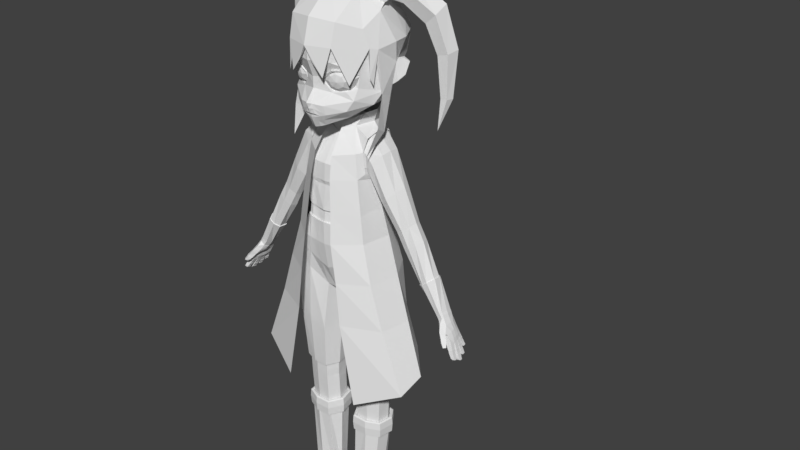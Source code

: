 # Source: model.blend  (saved by Blender 2.78.0; exported with 4.5.12 LTS)
import bpy
from mathutils import Matrix  # noqa: F401  (used for matrix-valued properties, if any)

bpy.ops.wm.read_factory_settings(use_empty=True)
scene = bpy.context.scene
scene.name = 'Scene'

# ---- collections
col_collection_1 = bpy.data.collections.new('Collection 1'); scene.collection.children.link(col_collection_1)
col_collection_20 = bpy.data.collections.new('Collection 20'); scene.collection.children.link(col_collection_20)
col_collection_20.hide_render = True
col_collection_20.hide_viewport = True

# ---- materials (node trees are filled in below, after node groups)
mat_default = bpy.data.materials.new('default')
mat_default.alpha_threshold = 0.0
mat_default.diffuse_color = (1.0, 1.0, 1.0, 1.0)
mat_default.roughness = 0.5
mat_marker1 = bpy.data.materials.new('marker1')
mat_marker1.alpha_threshold = 0.0
mat_marker1.diffuse_color = (0.8, 0.04761, 0.04761, 1.0)
mat_marker1.roughness = 0.5
mat_marker2 = bpy.data.materials.new('marker2')
mat_marker2.alpha_threshold = 0.0
mat_marker2.diffuse_color = (0.006607, 0.00594, 0.04696, 1.0)
mat_marker2.roughness = 0.5

# ---- material node trees
mat_default.use_nodes = True; mat_default.node_tree.nodes.clear()
_N = mat_default.node_tree.nodes; _L = mat_default.node_tree.links
n0 = _N.new('ShaderNodeOutputMaterial'); n0.name = 'Material Output'; n0.location = (300, 300)
n1 = _N.new('ShaderNodeBsdfDiffuse'); n1.name = 'Diffuse BSDF'; n1.location = (10, 300)
_L.new(n1.outputs[0], n0.inputs[0])
n0.is_active_output = True
mat_marker1.use_nodes = True; mat_marker1.node_tree.nodes.clear()
_N = mat_marker1.node_tree.nodes; _L = mat_marker1.node_tree.links
n0 = _N.new('ShaderNodeOutputMaterial'); n0.name = 'Material Output'; n0.location = (300, 300)
n1 = _N.new('ShaderNodeBsdfDiffuse'); n1.name = 'Diffuse BSDF'; n1.location = (10, 300)
_L.new(n1.outputs[0], n0.inputs[0])
n0.is_active_output = True
mat_marker2.use_nodes = True; mat_marker2.node_tree.nodes.clear()
_N = mat_marker2.node_tree.nodes; _L = mat_marker2.node_tree.links
n0 = _N.new('ShaderNodeOutputMaterial'); n0.name = 'Material Output'; n0.location = (300, 300)
n1 = _N.new('ShaderNodeBsdfDiffuse'); n1.name = 'Diffuse BSDF'; n1.location = (10, 300)
_L.new(n1.outputs[0], n0.inputs[0])
n0.is_active_output = True

# ---- world
world_world = bpy.data.worlds.new('World'); scene.world = world_world
world_world.color = (0.05088, 0.05088, 0.05088)
world_world.use_sun_shadow = False
world_world.sun_shadow_jitter_overblur = 0.0
world_world.cycles.sampling_method = 'MANUAL'

# ---- meshes
me_cube_003 = bpy.data.meshes.new('Cube.003')
me_cube_003.from_pydata([(0.02081, -0.09518, 1.014), (0.0, -0.1108, 1.021), (0.09583, -0.02847, 1.058), (0.05937, -0.0624, 1.031), (0.1061, -0.008958, 1.085), (0.1137, 0.01961, 1.142), (0.0, -0.1221, 1.189), (0.0, -0.1161, 1.039), (0.0, -0.1301, 1.068), (0.0, -0.1074, 1.095), (0.0, -0.1074, 1.12), (0.0, -0.1221, 1.158), (0.09125, -0.0488, 1.159), (0.09485, -0.04308, 1.182), (0.08194, -0.06109, 1.099), (0.0802, -0.07336, 1.074), (0.06822, -0.08331, 1.051), (0.0245, -0.1043, 1.029), (0.05119, -0.1049, 1.189), (0.05026, -0.1069, 1.158), (0.0, -0.1074, 1.104), (0.03875, -0.09144, 1.088), (0.02999, -0.1128, 1.063), (0.02234, -0.112, 1.039), (0.0, -0.1046, 1.008), (0.08687, 0.0057, 1.056), (0.09357, 0.02537, 1.085), (0.1032, 0.03859, 1.144), (0.06397, 0.03227, 1.061), (0.07694, 0.03375, 1.066), (0.02939, 0.04658, 1.05), (0.0, 0.05353, 1.049), (0.1069, -0.04177, 1.105), (0.1045, -0.04992, 1.123), (0.0, 0.03022, 1.044), (0.0132, 0.02668, 1.043), (0.02373, 0.01775, 1.041), (0.05236, -0.01141, 0.8072), (0.05656, -0.06827, 0.8072), (0.07575, -0.03232, 0.9091), (0.07166, 0.03178, 0.9116), (0.05236, -0.01331, 0.7787), (0.05656, -0.07259, 0.7787), (0.07597, 0.03602, 0.9791), (0.07658, -0.01937, 0.9818), (0.00627, 0.005824, 0.7787), (0.007807, 0.006629, 0.8072), (0.02023, -0.08073, 0.8072), (0.01651, -0.08486, 0.7776), (0.01353, -0.03079, 0.9831), (0.01182, 0.03368, 0.9885), (0.09708, 0.01647, 0.3617), (0.1076, -0.03811, 0.3616), (0.03924, 0.01076, 0.3617), (0.04668, -0.0496, 0.3616), (0.0, -0.03915, 1.026), (0.01309, -0.06706, 1.017), (0.1085, -0.03616, 0.3259), (0.04717, -0.0489, 0.3259), (0.03162, -0.004787, 1.035), (0.09421, 0.01733, 0.2459), (0.1044, -0.03468, 0.2459), (0.04689, -0.04569, 0.2459), (0.04025, 0.01281, 0.2459), (0.07534, -0.002675, 0.9053), (0.0641, -0.03935, 0.8072), (0.0641, -0.04254, 0.7787), (0.07719, 0.005865, 0.9845), (0.111, -0.007197, 0.3617), (0.0331, -0.02116, 0.3617), (0.02148, -0.02818, 1.029), (0.0, -0.07209, 1.013), (0.1122, -0.00533, 0.3259), (0.03432, -0.0207, 0.3259), (0.03262, -0.01844, 0.2459), (0.109, -0.004634, 0.2459), (0.04328, -0.07619, 0.8072), (0.03518, -0.003868, 0.7787), (0.04257, -0.08025, 0.7787), (0.03189, 0.03328, 0.9902), (0.03518, -0.002115, 0.8072), (0.03262, -0.02258, 0.9897), (0.0784, -0.04911, 0.3616), (0.06593, 0.02044, 0.3617), (0.04042, -0.04529, 1.027), (0.07907, -0.04808, 0.3259), (0.00825, -0.03822, 1.026), (0.06466, 0.02238, 0.2459), (0.07697, -0.04573, 0.2459), (0.03715, 0.003168, 0.9993), (0.0724, -0.03863, 0.9082), (0.113, 0.003269, 0.9482), (0.1119, -0.02268, 0.9451), (0.1105, 0.02875, 0.9443), (0.1934, 0.01648, 0.7788), (0.1647, 0.01531, 0.7584), (0.1854, 0.02336, 0.7603), (0.1128, -0.00543, 0.8322), (0.113, 0.01596, 0.8357), (0.1152, -0.02624, 0.8351), (0.1477, 0.02297, 0.8695), (0.1483, -0.02279, 0.8691), (0.1539, 0.002456, 0.874), (0.1492, -0.007262, 0.7721), (0.1529, 0.01355, 0.7752), (0.153, -0.02139, 0.7749), (0.1878, 0.0005268, 0.8003), (0.1824, 0.01712, 0.7967), (0.1835, -0.01985, 0.7974), (0.1731, -0.02129, 0.7398), (0.1764, 0.01708, 0.7417), (0.1684, -0.005815, 0.7365), (0.2097, -0.00179, 0.7645), (0.203, -0.02222, 0.7602), (0.2045, 0.01584, 0.7608), (0.2388, -0.02716, 0.6837), (0.2469, -0.01007, 0.6889), (0.2152, -0.001825, 0.6688), (0.2163, -0.01963, 0.6694), (0.2459, 0.007862, 0.6882), (0.2258, 0.01943, 0.6754), (0.09306, -0.03568, 0.9253), (0.06355, -0.03979, 0.9466), (0.08991, 0.0352, 0.9264), (0.1738, 0.02458, 0.7776), (0.1796, 0.02397, 0.769), (0.1321, -0.03512, 0.8524), (0.1301, 0.02907, 0.8531), (0.1686, -0.02723, 0.7864), (0.168, 0.02518, 0.7863), (0.1912, 0.02276, 0.7517), (0.1879, -0.02702, 0.75), (0.2267, -0.02719, 0.6761), (0.2371, 0.01857, 0.6826), (0.07327, -0.003395, 0.8997), (0.05635, 0.005865, 0.9931), (0.05574, -0.02129, 0.9865), (0.06719, 0.03278, 0.9112), (0.05513, 0.03655, 0.9852), (0.07652, -0.03644, 0.9449), (0.06115, 0.04567, 0.949), (0.07515, 0.04568, 0.9467), (0.009196, -0.02901, 1.009), (0.009307, 0.02775, 1.017), (0.01993, 0.02165, 1.016), (0.02028, -0.0204, 1.01), (0.02877, -0.0003255, 1.013), (0.0, -0.08426, 0.8072), (0.0, 0.007212, 0.8072), (0.0, -0.08832, 0.7787), (0.0, 0.006038, 0.7787), (0.0, 0.03434, 0.9878), (0.0, -0.03531, 0.9794), (0.0, 0.02877, 1.017), (0.0, -0.02981, 1.009), (0.1278, 0.0349, 1.113), (0.1334, 0.0423, 1.141), (0.1216, 0.04177, 1.113), (0.1279, 0.04757, 1.141), (0.1082, 0.0001714, 1.091), (0.1243, 0.03375, 1.149), (0.1177, 0.02178, 1.1), (0.1186, 0.04234, 1.149), (0.108, 0.03481, 1.098), (0.09905, -0.0298, 1.179), (0.1247, 0.009614, 1.19), (0.1162, 0.01977, 1.144), (0.1117, -0.0309, 1.18), (0.1025, -0.04746, 1.184), (0.1053, 0.04165, 1.149), (0.09737, 0.03077, 1.083), (0.1187, 0.04882, 1.19), (0.07678, 0.04317, 1.072), (0.06789, 0.04383, 1.062), (0.08414, 0.1078, 1.19), (0.03498, 0.0813, 1.072), (0.02843, 0.05959, 1.054), (0.03713, 0.1168, 1.132), (0.03898, 0.1331, 1.19), (0.0, 0.08726, 1.071), (0.0, 0.06724, 1.051), (0.0, 0.1211, 1.131), (0.0, 0.1398, 1.19), (0.05821, -0.1, 1.242), (0.0, -0.1144, 1.247), (0.09158, -0.05483, 1.224), (0.08692, 0.04076, 1.256), (0.105, -0.01573, 1.256), (0.06251, -0.03205, 1.296), (0.0, -0.04366, 1.309), (0.04728, 0.04869, 1.291), (0.0, 0.05317, 1.304), (0.0, 0.1209, 1.246), (0.04218, 0.1125, 1.239), (0.08108, 0.08795, 1.227), (0.08078, 0.03038, 1.27), (0.1006, 0.001987, 1.267), (0.09058, -0.01337, 1.291), (0.06647, 0.03021, 1.29), (0.08753, 0.03585, 1.278), (0.108, 0.00609, 1.274), (0.09913, -0.009265, 1.298), (0.07315, 0.03389, 1.297), (0.08771, 0.03258, 1.28), (0.1045, 0.007948, 1.276), (0.09838, -0.005204, 1.296), (0.07684, 0.03172, 1.295), (0.1275, 0.03413, 1.335), (0.1118, 0.06628, 1.313), (0.1405, 0.007468, 1.306), (0.1343, 0.02015, 1.268), (0.07873, 0.004964, 1.313), (0.07088, 0.001515, 1.304), (0.0, 0.004754, 1.313), (0.0555, 0.007115, 1.303), (0.07978, 0.005699, 1.31), (0.1132, 0.06336, 1.277), (0.2003, 0.0757, 1.267), (0.175, 0.09701, 1.253), (0.1958, 0.0456, 1.249), (0.1701, 0.04633, 1.227), (0.1572, 0.08523, 1.232), (0.2158, 0.08345, 1.067), (0.2021, 0.092, 1.067), (0.2109, 0.06846, 1.067), (0.1955, 0.06694, 1.067), (0.1905, 0.08496, 1.067), (0.1892, 0.0671, 0.9935), (0.1805, 0.09389, 1.162), (0.1991, 0.1055, 1.169), (0.2224, 0.08915, 1.173), (0.2155, 0.06285, 1.167), (0.1902, 0.06142, 1.16), (0.1042, -0.06544, 0.9516), (0.1161, -0.02589, 1.084), (0.1184, -0.04344, 1.013), (0.1119, 0.005574, 1.073), (0.1116, -0.01391, 0.9974), (0.09554, 0.02259, 1.043), (0.09111, 0.0263, 1.041), (0.07795, 0.03282, 1.037), (0.07261, 0.03485, 1.034), (0.04978, 0.04175, 1.03), (0.04281, 0.04449, 1.029), (0.02042, 0.04761, 1.027), (0.01424, 0.04938, 1.026), (0.05667, -0.1124, 1.191), (0.0, -0.1299, 1.191), (0.08309, -0.08888, 1.112), (0.04093, -0.1222, 1.128), (0.01812, -0.126, 1.157), (0.08244, 0.09493, 1.14), (0.04061, 0.006177, 0.05), (0.08717, 0.005814, 0.04977), (0.09349, -0.04401, 0.05175), (0.03551, -0.04859, 0.05209), (0.09653, 0.02221, 0.2459), (0.1089, -0.03718, 0.2459), (0.04453, -0.05026, 0.2459), (0.03606, 0.01601, 0.2459), (0.09661, -0.01774, 0.04978), (0.03165, -0.02294, 0.05), (0.02735, -0.01917, 0.2459), (0.1139, -0.002739, 0.2459), (0.06196, 0.01152, 0.04989), (0.06706, -0.05307, 0.05502), (0.06371, 0.02786, 0.2459), (0.07877, -0.05103, 0.2459), (0.04152, 0.004672, 0.001457), (0.08578, 0.004711, 0.001457), (0.08874, -0.0362, 0.001457), (0.04851, -0.0475, 0.001457), (0.09424, -0.01781, 0.001457), (0.03422, -0.02401, 0.001457), (0.06153, 0.009386, 0.001457), (0.06656, -0.03902, 0.001457), (0.07508, -0.1277, 0.02347), (0.05514, -0.1289, 0.02389), (0.06582, -0.1314, 0.02503), (0.07795, -0.1268, 0.001457), (0.05058, -0.1281, 0.001457), (0.06538, -0.1317, 0.001457), (0.08862, -0.09298, 0.001457), (0.06462, -0.09299, 0.001457), (0.03856, -0.09236, 0.001457), (0.04385, -0.09411, 0.03458), (0.06481, -0.09578, 0.038), (0.08371, -0.09456, 0.03447), (0.0615, 0.01153, 0.01049), (0.04033, 0.005921, 0.01049), (0.03171, -0.02385, 0.01049), (0.04178, -0.04568, 0.01049), (0.0931, -0.04166, 0.01049), (0.09658, -0.01746, 0.01049), (0.08691, 0.006061, 0.01049), (0.04927, -0.1293, 0.01049), (0.07946, -0.1279, 0.01049), (0.06557, -0.1337, 0.01049), (0.09062, -0.09359, 0.01049), (0.03645, -0.0928, 0.01049), (0.06415, -0.02097, 0.001457), (0.06724, -0.04584, 0.001457), (0.08845, -0.04452, 0.001457), (0.04662, -0.04072, 0.001457), (0.06728, -0.0428, 0.01049), (0.03059, -0.0188, 0.2551), (0.04562, -0.04793, 0.2551), (0.111, -0.004263, 0.2551), (0.09547, 0.01887, 0.2551), (0.06434, 0.02419, 0.2551), (0.03863, 0.01411, 0.2551), (0.07731, -0.04797, 0.2551), (0.1062, -0.03632, 0.2551), (0.04404, -0.05098, 0.2563), (0.02654, -0.01932, 0.2563), (0.03541, 0.01653, 0.2563), (0.06358, 0.0286, 0.2563), (0.09701, 0.02284, 0.2563), (0.1147, -0.002574, 0.2563), (0.1096, -0.03766, 0.2563), (0.07892, -0.05177, 0.2563), (0.04171, -0.05445, 0.2546), (0.04088, -0.05567, 0.2371), (0.07991, -0.05654, 0.2371), (0.07965, -0.0553, 0.2546), (0.06296, 0.03213, 0.2546), (0.06274, 0.03337, 0.2371), (0.03123, 0.01987, 0.2371), (0.03232, 0.019, 0.2546), (0.09933, 0.02587, 0.2546), (0.1002, 0.02693, 0.2371), (0.0213, -0.02024, 0.2371), (0.1199, -0.001503, 0.2371), (0.1143, -0.04076, 0.2371), (0.02267, -0.02, 0.2546), (0.1186, -0.001783, 0.2546), (0.1131, -0.03995, 0.2546), (0.04193, -0.05412, 0.2164), (0.04331, -0.05207, 0.2167), (0.07915, -0.05287, 0.2167), (0.07958, -0.05496, 0.2164), (0.02533, -0.01953, 0.2167), (0.1159, -0.002327, 0.2167), (0.09774, 0.02379, 0.2167), (0.06338, 0.0297, 0.2167), (0.03445, 0.0173, 0.2167), (0.1107, -0.03837, 0.2167), (0.06302, 0.0318, 0.2164), (0.03261, 0.01877, 0.2164), (0.02303, -0.01993, 0.2164), (0.1182, -0.001857, 0.2164), (0.09912, 0.02558, 0.2164), (0.1127, -0.03973, 0.2164), (0.0, 0.01038, 0.7787), (0.03746, -0.0005198, 0.7787), (0.04357, -0.08368, 0.7787), (0.05898, -0.07493, 0.7787), (0.05535, -0.01088, 0.7787), (0.08481, 0.02252, 0.7248), (0.06739, -0.04194, 0.7787), (0.0, 0.05181, 0.7275), (0.04958, -0.08454, 0.7248), (0.08569, -0.0746, 0.7248), (0.1008, 0.03368, 0.6893), (0.1123, 0.0308, 0.6404), (0.09355, -0.02126, 0.7248), (0.0, -0.09173, 0.7787), (0.0, -0.09159, 0.7248), (0.003203, 0.03025, 0.6103), (0.0, 0.02913, 0.6103), (0.06854, -0.07016, 0.6348), (0.1135, -0.05948, 0.669), (0.0, -0.01548, 0.5987), (0.0, -0.05343, 0.5966), (0.1211, -0.01548, 0.669), (0.1, -0.06949, 0.6969), (0.0, -0.08132, 0.6607), (0.01629, -0.08948, 0.7776), (0.04638, 0.03065, 0.7422), (0.01998, -0.08947, 0.7248), (0.06249, 0.03674, 0.6133), (0.02355, -0.05677, 0.6005), (0.02121, -0.07999, 0.6669), (0.006394, -0.01548, 0.6005), (0.0, 0.05745, 0.6627), (0.0808, -0.05364, 0.3616), (0.114, -0.04113, 0.3616), (0.1178, -0.006021, 0.3617), (0.102, 0.02087, 0.3617), (0.06664, 0.02537, 0.3617), (0.03632, 0.01438, 0.3617), (0.02935, -0.02188, 0.3617), (0.04478, -0.05419, 0.3616), (0.02663, 0.02712, 0.483), (0.03722, -0.06242, 0.4766), (0.106, 0.0313, 0.519), (0.1199, -0.0522, 0.5128), (0.07969, -0.06362, 0.4943), (0.1228, -0.006774, 0.5162), (0.06429, 0.03713, 0.5017), (0.0208, -0.0195, 0.4797), (0.1083, -0.0183, 0.6969), (0.05653, -0.07706, 0.6798), (0.05187, 0.04911, 0.63), (0.06713, 0.04813, 0.7078), (0.08302, 0.05233, 0.6847), (0.08809, 0.04461, 0.6527), (0.04388, 0.05484, 0.7089), (0.01047, 0.05657, 0.7062), (0.01311, 0.0441, 0.627), (0.01048, 0.05858, 0.6655), (0.0442, 0.06333, 0.6732), (0.0, 0.05369, 0.7059), (0.0, 0.04162, 0.627), (0.0, 0.01082, 0.8073), (0.0, 0.0314, 0.8465), (0.0, -0.08355, 0.8512), (0.0, -0.0898, 0.8073), (0.009359, 0.009129, 0.8073), (0.04404, -0.07965, 0.8072), (0.05875, -0.07072, 0.8072), (0.04137, 0.04938, 0.9094), (0.06922, 0.03614, 0.9111), (0.06434, 0.02932, 0.8746), (0.061, 0.01544, 0.8465), (0.07257, -0.02151, 0.8463), (0.04321, -0.07553, 0.8439), (0.06653, -0.06568, 0.8438), (0.01035, 0.0306, 0.8465), (0.06763, -0.03976, 0.8073), (0.05432, -0.008511, 0.8073), (0.0, -0.08415, 0.8755), (0.0, 0.04165, 0.8746), (0.01345, -0.03414, 0.9827), (0.0, -0.03741, 0.9791), (0.05699, 0.006351, 0.9961), (0.05518, -0.02196, 0.9898), (0.03124, 0.03937, 0.9915), (0.05508, 0.0383, 0.9879), (0.06093, 0.04923, 0.949), (0.01804, -0.05211, 0.9547), (0.0, 0.04938, 0.9497), (0.0, 0.04056, 0.9889), (0.03523, 0.0006439, 0.8073), (0.01999, -0.08539, 0.8072), (0.0, 0.04782, 0.9094), (0.01154, 0.04874, 0.9094), (0.02106, -0.08231, 0.8507), (0.03837, 0.02536, 0.8465), (0.0, -0.05375, 0.9547), (0.03324, -0.02604, 0.9896), (0.01214, 0.03982, 0.9896), (0.01133, 0.05077, 0.9495), (0.01077, 0.0412, 0.8746), (0.0761, -0.001686, 0.8976), (0.03872, 0.005662, 1.002), (0.07793, -0.01098, 0.8746), (0.03647, 0.05355, 0.9482), (0.0388, -0.04703, 0.9549), (0.04077, 0.03825, 0.8746), (0.06287, -0.04159, 0.9485), (0.02052, -0.07995, 0.865), (0.01929, -0.08169, 0.8755), (0.0204, -0.07944, 0.9156), (0.0, -0.08157, 0.9162), (0.04321, -0.07536, 0.8752), (0.07022, -0.06088, 0.8779), (0.06922, -0.05393, 0.9138), (0.07286, -0.05814, 0.8743), (0.07392, -0.04028, 0.907), (0.04099, -0.07494, 0.8645), (0.04322, -0.07306, 0.9149), (0.0, -0.0813, 0.8663), (0.3175, -0.03956, 0.531), (0.317, -0.03907, 0.5336), (0.3239, -0.03771, 0.538), (0.325, -0.0381, 0.5358), (0.3283, -0.03893, 0.5302), (0.3218, -0.03911, 0.528), (0.3218, -0.03359, 0.5261), (0.3283, -0.0324, 0.528), (0.3175, -0.03109, 0.5283), (0.325, -0.02958, 0.5331), (0.3239, -0.02871, 0.5351), (0.317, -0.03006, 0.5308), (0.3101, -0.03685, 0.544), (0.3184, -0.03521, 0.5492), (0.3184, -0.02515, 0.546), (0.3101, -0.02677, 0.5408), (0.3194, -0.0356, 0.5465), (0.3228, -0.02847, 0.5366), (0.3152, -0.02991, 0.5319), (0.3107, -0.0373, 0.5411), (0.3169, -0.03426, 0.5512), (0.3002, -0.03323, 0.5566), (0.3012, -0.02254, 0.5518), (0.3078, -0.03603, 0.5455), (0.3171, -0.02466, 0.5481), (0.3123, -0.02041, 0.5588), (0.3112, -0.03112, 0.5634), (0.3079, -0.02642, 0.5423), (0.3228, -0.03707, 0.5394), (0.3194, -0.02624, 0.5436), (0.3107, -0.02792, 0.5381), (0.3151, -0.03856, 0.5346), (0.3256, -0.02165, 0.5311), (0.3168, -0.02336, 0.5255), (0.3247, -0.01138, 0.5293), (0.316, -0.01311, 0.5237), (0.3221, -0.01079, 0.5337), (0.3132, -0.01251, 0.5282), (0.3225, -0.02204, 0.5207), (0.3141, -0.02294, 0.5299), (0.323, -0.02119, 0.5355), (0.319, -0.009806, 0.54), (0.3093, -0.01168, 0.534), (0.3104, -0.02255, 0.5357), (0.32, -0.02066, 0.5417), (0.3162, -0.02314, 0.5287), (0.3297, -0.01428, 0.521), (0.3062, -0.01096, 0.539), (0.3072, -0.02211, 0.5408), (0.3086, -0.0109, 0.5371), (0.3164, -0.008967, 0.5454), (0.3174, -0.0201, 0.5473), (0.3243, -0.02155, 0.5338), (0.3179, -0.009107, 0.543), (0.3008, -0.02058, 0.5515), (0.3122, -0.01834, 0.5586), (0.3102, -0.007298, 0.5588), (0.3097, -0.02253, 0.539), (0.2988, -0.009482, 0.5516), (0.319, -0.0207, 0.5448), (0.3234, -0.01076, 0.5319), (0.3153, -0.01231, 0.5268), (0.3219, -0.01532, 0.5196), (0.3303, -0.02134, 0.5222), (0.3202, -0.004988, 0.5341), (0.3122, -0.006547, 0.5289), (0.3187, 0.004515, 0.5337), (0.3107, 0.002932, 0.5286), (0.3164, 0.004386, 0.5378), (0.3082, 0.002806, 0.5327), (0.3173, -0.004492, 0.5242), (0.3098, -0.006856, 0.533), (0.318, -0.005236, 0.5382), (0.3134, 0.004614, 0.5444), (0.3044, 0.002871, 0.5388), (0.3063, -0.007117, 0.5388), (0.3152, -0.005357, 0.5444), (0.3117, -0.006761, 0.5318), (0.3233, 0.003371, 0.5261), (0.3017, 0.002642, 0.5436), (0.3036, -0.007615, 0.5436), (0.3038, 0.00314, 0.5418), (0.3113, 0.004494, 0.5495), (0.3132, -0.005731, 0.5495), (0.3192, -0.005299, 0.5365), (0.3125, 0.004823, 0.5472), (0.2988, -0.008264, 0.552), (0.3096, -0.006117, 0.5588), (0.3068, 0.002963, 0.5613), (0.3058, -0.007593, 0.5417), (0.2959, 0.0008765, 0.5544), (0.3145, -0.005872, 0.5472), (0.3175, 0.004723, 0.5362), (0.3101, 0.003284, 0.5315), (0.3164, 0.001537, 0.524), (0.3244, -0.003726, 0.5263), (0.3117, 0.00786, 0.5444), (0.3036, 0.006249, 0.5391), (0.3097, 0.01717, 0.5449), (0.3016, 0.01561, 0.5396), (0.3082, 0.01691, 0.548), (0.2996, 0.01528, 0.5429), (0.3083, 0.009138, 0.5347), (0.3017, 0.005747, 0.5424), (0.3103, 0.007501, 0.5477), (0.3066, 0.01601, 0.552), (0.2979, 0.01429, 0.5465), (0.3001, 0.005127, 0.546), (0.309, 0.006911, 0.5515), (0.3034, 0.006009, 0.5414), (0.3141, 0.01774, 0.5376), (0.2958, 0.01361, 0.5508), (0.2984, 0.004329, 0.55), (0.2975, 0.01429, 0.5493), (0.305, 0.01541, 0.5566), (0.3077, 0.00619, 0.5557), (0.3112, 0.007486, 0.5463), (0.3061, 0.01597, 0.5546), (0.2954, 0.00222, 0.5554), (0.3061, 0.004372, 0.5622), (0.3016, 0.01284, 0.5661), (0.3001, 0.004695, 0.5484), (0.2911, 0.01077, 0.5594), (0.3087, 0.006387, 0.5538), (0.309, 0.01734, 0.5468), (0.3012, 0.01579, 0.5419), (0.307, 0.01558, 0.5349), (0.3155, 0.0105, 0.5374), (0.296, -0.04724, 0.5628), (0.2948, -0.04667, 0.5657), (0.2999, -0.05169, 0.5727), (0.3014, -0.05256, 0.5702), (0.3081, -0.05565, 0.5608), (0.3041, -0.05096, 0.5575), (0.3082, -0.04657, 0.5576), (0.3131, -0.0503, 0.561), (0.3032, -0.03959, 0.5631), (0.3087, -0.0449, 0.5705), (0.3076, -0.04345, 0.5729), (0.3025, -0.03849, 0.566), (0.291, -0.001035, 0.5593), (0.2905, 0.0004051, 0.5599), (0.2984, 0.013, 0.5713), (0.2869, 0.01072, 0.5641), (0.3049, 0.001724, 0.5681), (0.3043, 0.003144, 0.5685), (0.2948, -0.02146, 0.5612), (0.2945, -0.01971, 0.5609), (0.3062, -0.04261, 0.5744), (0.3007, -0.03719, 0.5669), (0.2933, -0.0104, 0.5594), (0.2929, -0.008995, 0.5592), (0.2772, -0.02924, 0.5887), (0.2821, -0.03412, 0.5997), (0.3072, -0.00767, 0.568), (0.3069, -0.00621, 0.5679), (0.2969, -0.03215, 0.5649), (0.3065, -0.0303, 0.571), (0.2941, -0.03185, 0.5732), (0.3026, -0.03088, 0.5791), (0.3081, -0.01723, 0.5692), (0.2995, -0.03566, 0.5838), (0.2937, -0.03346, 0.5727), (0.2988, -0.05036, 0.5741), (0.2896, -0.04468, 0.5881), (0.2933, -0.04495, 0.5666), (0.2859, -0.03881, 0.5766), (0.2913, 0.01298, 0.5829), (0.2803, 0.01081, 0.576), (0.2831, -0.02286, 0.5781), (0.2799, -0.02606, 0.5823), (0.2871, -0.01043, 0.573), (0.2976, 0.002278, 0.5828), (0.3003, -0.007388, 0.5831), (0.2844, -0.001157, 0.5727), (0.2898, -0.02069, 0.5722), (0.3023, -0.01799, 0.5818), (0.308, -0.01878, 0.5695), (0.2762, -0.01371, 0.5831), (0.273, -0.01635, 0.5884), (0.2709, -0.01914, 0.595), (0.2797, -0.02414, 0.6087), (0.2857, 0.01206, 0.5952), (0.2737, 0.01042, 0.587), (0.2913, 0.001593, 0.596), (0.2925, -0.00776, 0.5976), (0.2924, -0.02481, 0.597), (0.2761, -0.00204, 0.5841), (0.2832, -0.02128, 0.6103), (0.2703, 0.007428, 0.5977), (0.2667, -0.008856, 0.5975), (0.2707, -0.02319, 0.6012), (0.268, -0.000645, 0.5971), (0.2832, 0.008865, 0.6054), (0.2856, -0.006465, 0.6087), (0.2762, -0.02375, 0.6138), (0.2803, -0.02084, 0.6161), (0.2629, -0.008943, 0.6017), (0.2671, -0.02283, 0.6065), (0.2643, -0.0001093, 0.6017), (0.2666, 0.008271, 0.6022), (0.2801, 0.009434, 0.6122), (0.2823, -0.005899, 0.6158), (0.2721, -0.02344, 0.6187), (0.2769, -0.0204, 0.6215), (0.2592, -0.008544, 0.607), (0.2633, -0.02248, 0.6116), (0.2605, 0.0003292, 0.607), (0.2627, 0.008672, 0.6075), (0.2767, 0.009879, 0.6178), (0.2788, -0.005456, 0.6213), (0.2247, 0.02149, 0.6749), (0.2486, -0.01063, 0.6901), (0.2377, 0.02118, 0.6831), (0.2129, -0.001041, 0.6677), (0.2474, 0.008333, 0.6893), (0.2261, -0.02903, 0.6758), (0.24, -0.02831, 0.6847), (0.2145, -0.02078, 0.6685), (0.08486, -0.05851, 1.126), (0.04604, -0.1001, 1.141), (0.02377, -0.09956, 1.122), (0.02396, -0.09807, 1.108), (0.06763, -0.07865, 1.09), (0.07841, -0.06296, 1.101), (0.04014, -0.08966, 1.091), (0.04613, -0.09763, 1.137), (0.02505, -0.09714, 1.121), (0.06589, -0.07891, 1.093), (0.07475, -0.05937, 1.103), (0.04158, -0.08187, 1.095), (0.08081, -0.05561, 1.124), (0.04623, -0.08952, 1.134), (0.02862, -0.08909, 1.121), (0.028, -0.0899, 1.109), (0.06409, -0.07479, 1.097), (0.07789, -0.07976, 1.142), (0.07276, -0.07587, 1.135), (0.0752, -0.08079, 1.138), (0.02568, -0.1032, 1.123), (0.04817, -0.1038, 1.141), (0.0798, -0.08225, 1.142), (0.02896, -0.1008, 1.122), (0.0482, -0.1015, 1.137), (0.0771, -0.0833, 1.138), (0.006911, -0.1206, 1.065), (0.0, -0.1272, 1.062), (0.0, -0.1202, 1.044), (0.0, -0.1152, 1.033), (0.01118, -0.1179, 1.043), (0.011, -0.1138, 1.035), (0.02558, -0.1127, 1.048), (0.0, -0.1246, 1.055), (0.009667, -0.1194, 1.054), (0.01281, -0.1081, 1.025), (0.01161, -0.1016, 1.011), (0.03369, -0.1073, 1.042), (0.2934, 0.01219, 0.5551), (0.2969, 0.003275, 0.5527), (0.2988, 0.001759, 0.549), (0.3012, -0.00794, 0.5478), (0.3025, -0.01022, 0.5453), (0.304, -0.02134, 0.5462), (0.304, -0.03463, 0.551), (0.3045, -0.02448, 0.5471), (0.2896, -0.04188, 0.5716), (0.2972, -0.03532, 0.5698), (0.04673, -0.04925, 0.3438), (0.03978, 0.01105, 0.3438), (0.09819, 0.01702, 0.3438), (0.1083, -0.03713, 0.3438), (0.1119, -0.006263, 0.3438), (0.03343, -0.02093, 0.3438), (0.06667, 0.0211, 0.3438), (0.07878, -0.0486, 0.3438), (0.09821, 0.01752, 0.3089), (0.04681, -0.04821, 0.3089), (0.1081, -0.03585, 0.3089), (0.04031, 0.01165, 0.3089), (0.112, -0.005182, 0.3089), (0.03351, -0.02022, 0.3089), (0.07869, -0.04758, 0.3089), (0.06683, 0.0219, 0.3089), (0.08702, -0.09805, 0.001457), (0.04036, -0.09772, 0.001457), (0.06473, -0.09879, 0.001457), (0.08895, -0.09874, 0.01049), (0.03837, -0.09827, 0.01049), (0.06496, -0.1011, 0.03606), (0.08242, -0.09953, 0.03282), (0.04555, -0.09933, 0.03298)], [(266, 87), (256, 60)], [(24, 71, 728), (12, 13, 18, 19), (11, 19, 18, 6), (0, 17, 727, 728), (15, 21, 22, 16), (15, 14, 696), (12, 709, 692), (3, 16, 17, 0), (2, 15, 16, 3), (4, 14, 15, 2), (5, 12, 692, 14, 4), (7, 23, 722, 720), (21, 9, 718, 22), (20, 695, 694, 10), (19, 11, 10, 694, 693), (1, 24, 728, 727), (7, 721, 723, 23), (162, 160, 156, 158), (4, 2, 25, 26), (26, 25, 28, 29), (18, 246, 249), (18, 249, 250, 6), (165, 167, 166), (172, 170, 238, 239), (5, 27, 169, 166), (167, 168, 33, 32), (27, 26, 170, 169), (250, 247, 6), (29, 28, 241, 240), (164, 167, 32), (13, 164, 32, 33), (173, 28, 242), (31, 30, 35, 34), (30, 28, 36, 35), (90, 39, 139, 122), (65, 38, 42, 66), (47, 147, 149, 48), (80, 37, 41, 77), (152, 49, 142, 154), (79, 50, 143, 144), (148, 46, 45, 150), (76, 47, 48, 78), (745, 741, 73), (747, 740, 58, 85), (72, 748, 742), (744, 743, 57, 72), (143, 153, 34, 35), (144, 143, 35, 36), (753, 751, 63, 74), (752, 750, 61, 75), (755, 748, 60, 87), (754, 749, 62, 88), (748, 752, 75, 60), (749, 753, 74, 62), (145, 146, 59, 70), (742, 744, 72), (740, 745, 73, 58), (154, 142, 86, 55), (49, 81, 145, 142), (89, 79, 144, 146), (37, 65, 66, 41), (750, 754, 88, 61), (751, 755, 87, 63), (142, 145, 70, 86), (146, 144, 36, 59), (742, 748, 755, 746), (743, 747, 85, 57), (38, 76, 78, 42), (46, 80, 77, 45), (68, 51, 388, 387), (82, 52, 386, 385), (42, 78, 355, 356), (53, 69, 391, 390), (52, 68, 387, 386), (51, 83, 389, 388), (66, 42, 356, 359), (54, 82, 385, 392), (48, 149, 366, 377), (69, 54, 392, 391), (78, 48, 377, 355), (83, 53, 390, 389), (77, 41, 357, 354), (41, 66, 359, 357), (134, 90, 469, 454), (37, 80, 443, 430), (79, 89, 455, 437), (50, 79, 437, 451), (147, 47, 444, 417), (89, 81, 450, 455), (80, 46, 418, 443), (135, 138, 438, 435), (76, 38, 420, 419), (38, 65, 429, 420), (138, 140, 439, 438), (47, 76, 419, 444), (46, 148, 414, 418), (137, 134, 454, 422), (140, 137, 422, 439), (151, 50, 451, 442), (139, 121, 92, 44), (43, 67, 91, 93), (40, 141, 123), (104, 129, 95), (107, 94, 129), (108, 128, 131, 113), (104, 95, 103), (93, 91, 102, 100), (91, 92, 101, 102), (121, 39, 99, 126), (39, 64, 97, 99), (64, 40, 98, 97), (123, 93, 100, 127), (100, 102, 106, 107), (102, 101, 108, 106), (126, 99, 105, 128), (99, 97, 103, 105), (97, 98, 104, 103), (127, 100, 107, 129), (95, 96, 130), (124, 94, 125), (95, 129, 124), (130, 110, 95), (130, 94, 114), (96, 94, 130), (117, 120, 684, 687), (133, 119, 688, 686), (115, 132, 689, 690), (118, 117, 687, 691), (132, 118, 691, 689), (119, 116, 685, 688), (111, 110, 120, 117), (114, 112, 116, 119), (131, 109, 118, 132), (130, 114, 119, 133), (109, 111, 117, 118), (112, 113, 115, 116), (110, 130, 133, 120), (113, 131, 132, 115), (120, 133, 686, 684), (116, 115, 690, 685), (103, 111, 109, 105), (98, 127, 129, 104), (101, 126, 128, 108), (40, 123, 127, 98), (92, 121, 126, 101), (129, 94, 124), (124, 125, 95), (136, 135, 435, 436), (81, 49, 433, 450), (49, 152, 434, 433), (122, 139, 44, 136), (136, 44, 67, 135), (135, 67, 43, 138), (140, 141, 40, 137), (137, 40, 64, 134), (134, 64, 39, 90), (141, 43, 93, 123), (121, 139, 39), (138, 43, 141, 140), (122, 136, 436, 460), (65, 37, 430, 429), (90, 122, 460, 469), (81, 89, 146, 145), (50, 151, 153, 143), (56, 86, 70, 84), (0, 56, 84, 3), (86, 56, 71, 55), (25, 59, 36, 28), (3, 84, 25, 2), (70, 59, 25, 84), (62, 74, 305, 306), (74, 63, 310, 305), (320, 313, 321, 324), (318, 319, 336, 335), (259, 262, 341, 345), (314, 315, 328, 334), (331, 327, 348, 349), (309, 308, 317, 316), (156, 155, 157, 158), (160, 161, 155, 156), (163, 162, 158, 157), (161, 163, 157, 155), (4, 26, 159), (5, 4, 159), (159, 26, 163, 161), (26, 27, 162, 163), (5, 159, 161, 160), (27, 5, 160, 162), (30, 31, 245, 244), (5, 164, 13, 12), (165, 166, 169, 171), (168, 246, 248), (13, 168, 248), (18, 13, 248), (172, 173, 176, 175), (178, 177, 181, 182), (177, 175, 179, 181), (175, 176, 180, 179), (185, 187, 188, 183), (171, 186, 187, 165), (171, 174, 194, 186), (187, 186, 195, 196), (213, 214, 190, 191), (192, 191, 190, 193), (193, 190, 186, 194), (178, 193, 194, 174), (182, 192, 193, 178), (183, 188, 189, 184), (165, 187, 185, 168, 167), (197, 196, 200, 201), (188, 187, 196, 197), (214, 188, 197, 212), (186, 190, 198, 195), (211, 201, 205, 215), (212, 197, 201, 211), (195, 198, 202, 199), (196, 195, 199, 200), (215, 205, 209, 207), (199, 202, 206, 203), (200, 199, 203, 204), (201, 200, 204, 205), (204, 203, 216, 210), (206, 215, 207, 208), (205, 204, 210, 209), (203, 206, 208, 216), (190, 214, 212, 198), (189, 188, 214, 213), (202, 211, 215, 206), (198, 212, 211, 202), (210, 216, 221, 220), (216, 208, 218, 221), (208, 207, 217, 218), (209, 210, 220, 219), (207, 209, 219, 217), (230, 231, 224, 222), (228, 229, 223, 226), (232, 228, 226, 225), (229, 230, 222, 223), (231, 232, 225, 224), (225, 226, 227), (223, 222, 227), (224, 225, 227), (222, 224, 227), (226, 223, 227), (219, 220, 232, 231), (218, 217, 230, 229), (220, 221, 228, 232), (221, 218, 229, 228), (217, 219, 231, 230), (235, 233, 237), (5, 166, 236), (166, 167, 234, 236), (164, 5, 236, 234), (234, 235, 237, 236), (167, 164, 234), (26, 29, 239, 238), (170, 26, 238), (29, 172, 239), (173, 172, 240, 241), (28, 173, 241), (172, 29, 240), (28, 30, 243, 242), (30, 176, 243), (176, 173, 242, 243), (176, 30, 244), (31, 180, 245), (180, 176, 244, 245), (246, 168, 185, 183), (247, 246, 183, 184), (246, 18, 248), (168, 13, 33), (247, 250, 249, 246), (172, 175, 177, 251), (170, 172, 251, 169), (169, 251, 174, 171), (177, 178, 174, 251), (267, 258, 255, 265), (266, 256, 253, 264), (263, 257, 254, 260), (262, 259, 252, 261), (289, 288, 274, 268), (290, 289, 268, 273), (258, 262, 261, 255), (256, 263, 260, 253), (291, 290, 273, 303), (293, 292, 270, 272), (259, 266, 264, 252), (257, 267, 265, 254), (760, 757, 280, 295), (288, 294, 269, 274), (758, 756, 279, 281), (294, 293, 272, 269), (296, 297, 281, 279), (297, 295, 280, 281), (762, 761, 278, 276), (757, 758, 281, 280), (285, 299, 760, 763), (761, 763, 277, 278), (265, 255, 285, 286), (292, 254, 287, 298), (271, 301, 283, 284), (254, 265, 286, 287), (301, 302, 282, 283), (291, 271, 284, 299), (255, 291, 299, 285), (756, 759, 296, 279), (278, 277, 295, 297), (276, 278, 297, 296), (253, 260, 293, 294), (264, 253, 294, 288), (286, 285, 763, 761), (260, 254, 292, 293), (255, 261, 290, 291), (261, 252, 289, 290), (252, 264, 288, 289), (275, 300, 272, 270), (272, 300, 274, 269), (303, 273, 300, 275), (274, 300, 273, 268), (302, 301, 304, 292), (301, 271, 291, 304), (270, 292, 304, 275), (275, 304, 291, 303), (302, 292, 298, 282), (307, 312, 319, 318), (306, 305, 314, 313), (311, 306, 313, 320), (310, 309, 316, 315), (305, 310, 315, 314), (308, 307, 318, 317), (312, 311, 320, 319), (88, 62, 306, 311), (316, 317, 329, 325), (75, 61, 312, 307), (60, 75, 307, 308), (319, 320, 324, 336), (63, 87, 309, 310), (87, 60, 308, 309), (333, 323, 340, 352), (61, 88, 311, 312), (327, 331, 334, 328), (323, 333, 336, 324), (322, 323, 324, 321), (326, 325, 329, 330), (326, 327, 328, 325), (333, 332, 335, 336), (331, 322, 321, 334), (332, 330, 329, 335), (267, 257, 346, 339), (327, 326, 347, 348), (313, 314, 334, 321), (317, 318, 335, 329), (258, 267, 339, 338), (266, 259, 345, 344), (315, 316, 325, 328), (330, 332, 350, 351), (339, 346, 352, 340), (338, 339, 340, 337), (344, 345, 348, 347), (345, 341, 349, 348), (346, 342, 350, 352), (341, 338, 337, 349), (342, 343, 351, 350), (343, 344, 347, 351), (332, 333, 352, 350), (257, 263, 342, 346), (326, 330, 351, 347), (262, 258, 338, 341), (323, 322, 337, 340), (322, 331, 349, 337), (263, 256, 343, 342), (256, 266, 344, 343), (354, 357, 358, 378), (380, 368, 409, 403), (359, 356, 362, 365), (377, 366, 367, 379), (400, 393, 390, 391), (382, 376, 373, 381), (372, 383, 381, 373), (355, 377, 379, 361), (399, 395, 388, 389), (398, 396, 386, 387), (397, 394, 392, 385), (370, 381, 394, 397), (374, 371, 396, 398), (380, 364, 395, 399), (383, 368, 393, 400), (381, 383, 400, 394), (364, 374, 398, 395), (395, 398, 387, 388), (369, 368, 383, 372), (401, 375, 371, 374), (394, 400, 391, 392), (357, 359, 365, 358), (368, 380, 399, 393), (371, 370, 397, 396), (396, 397, 385, 386), (393, 399, 389, 390), (356, 355, 361, 362), (402, 382, 381, 370), (364, 380, 403, 406), (358, 363, 405, 404), (362, 361, 402, 375), (358, 365, 401, 363), (361, 379, 382, 402), (379, 367, 376, 382), (365, 362, 375, 401), (411, 405, 406, 403), (408, 407, 411, 410), (407, 404, 405, 411), (360, 378, 407, 408), (384, 412, 408, 410), (378, 358, 404, 407), (368, 413, 409), (45, 77, 354, 353), (353, 150, 45), (368, 369, 413), (360, 353, 354, 378), (408, 412, 360), (410, 411, 403, 409), (459, 421, 422, 423), (456, 454, 469, 468), (448, 424, 430, 443), (447, 416, 417, 444), (425, 427, 420, 429), (431, 462, 463, 464), (458, 460, 436, 450), (452, 441, 442, 451), (457, 452, 451, 437), (462, 431, 472, 461), (426, 447, 444, 419), (415, 428, 418, 414), (432, 445, 446, 453), (424, 425, 429, 430), (423, 422, 454, 456), (438, 437, 455, 435), (427, 426, 419, 420), (435, 455, 450, 436), (439, 457, 437, 438), (428, 448, 443, 418), (453, 446, 421, 459), (428, 453, 459, 448), (434, 449, 440, 433), (424, 423, 456, 425), (415, 432, 453, 428), (433, 440, 458, 450), (425, 456, 468, 427), (448, 459, 423, 424), (462, 461, 470, 465), (440, 449, 464, 463), (447, 426, 470, 461), (460, 467, 469), (469, 467, 466, 468), (458, 471, 467, 460), (463, 462, 465, 471), (465, 466, 467, 471), (468, 466, 465, 470), (461, 472, 416, 447), (468, 470, 426, 427), (422, 421, 457, 439), (421, 446, 452, 457), (446, 445, 441, 452), (473, 478, 477, 476), (478, 479, 480, 477), (481, 484, 482), (502, 487, 486, 489), (473, 474, 484, 481), (482, 483, 475, 476), (737, 495, 498, 497), (503, 488, 502), (489, 485, 492), (492, 485, 488, 503), (497, 498, 499, 493), (493, 499, 494, 736), (485, 496, 500, 488), (736, 494, 495, 737), (486, 493, 485), (487, 497, 493, 486), (488, 500, 497), (504, 492, 503, 491), (501, 489, 492, 504), (491, 503, 502, 490), (490, 502, 489, 501), (483, 490, 501, 475), (484, 491, 490), (475, 501, 474), (474, 504, 491, 484), (480, 482, 476, 477), (478, 473, 481, 479), (479, 481, 482, 480), (474, 476, 475), (533, 509, 513, 525), (534, 510, 509), (512, 516, 515, 510), (523, 529, 528, 524), (535, 508, 507, 519), (525, 513, 518), (734, 531, 529, 523), (517, 532, 530), (532, 524, 530), (530, 521, 520, 522), (515, 522, 514), (506, 518, 534, 508), (735, 527, 531, 734), (507, 533, 525, 505), (526, 523, 524, 532), (524, 528, 527, 735), (516, 530, 522, 515), (506, 511, 536, 505), (508, 534, 507), (511, 535, 519, 536), (514, 526, 532, 517), (518, 512, 510, 534), (513, 517, 516, 512), (511, 506, 508, 535), (519, 507, 505, 536), (510, 515, 514, 509), (509, 514, 517, 513), (522, 523, 526), (518, 506, 505), (565, 541, 545, 557), (566, 541, 565), (544, 548, 547, 542), (555, 561, 560, 556), (567, 540, 539, 551), (557, 545, 550), (732, 563, 561, 555), (549, 564, 562), (564, 556, 562), (562, 553, 552, 554), (547, 554, 546), (538, 550, 566, 540), (733, 559, 563, 732), (539, 565, 557, 537), (558, 555, 556, 564), (556, 560, 559, 733), (548, 562, 554, 547), (538, 543, 568, 537), (540, 566, 539), (543, 567, 551, 568), (546, 558, 564, 549), (550, 544, 542, 566), (545, 549, 548, 544), (543, 538, 540, 567), (551, 539, 537, 568), (542, 547, 546, 541), (541, 546, 549, 545), (554, 555, 558), (550, 538, 537), (597, 573, 577, 589), (598, 574, 573), (576, 580, 579, 574), (587, 593, 592, 588), (599, 572, 571, 583), (589, 577, 582), (730, 595, 593, 587), (581, 596, 594), (596, 588, 594), (594, 585, 584, 586), (579, 586, 578), (570, 582, 598, 572), (731, 591, 595, 730), (571, 597, 589, 569), (590, 587, 588, 596), (588, 592, 591, 731), (580, 594, 586, 579), (570, 575, 600, 569), (572, 598, 571), (575, 599, 583, 600), (578, 590, 596, 581), (582, 576, 574, 598), (577, 581, 580, 576), (575, 570, 572, 599), (583, 571, 569, 600), (574, 579, 578, 573), (573, 578, 581, 577), (586, 587, 590), (582, 570, 569), (601, 606, 605, 604), (606, 607, 608, 605), (609, 612, 610), (559, 624, 613, 563), (601, 602, 612, 609), (610, 611, 603, 604), (613, 647, 614), (623, 644, 624), (615, 640, 645, 618), (561, 592, 618, 617), (631, 632, 634, 635), (591, 614, 616, 595), (629, 630, 632, 631), (591, 563, 613, 614), (495, 494, 629, 619), (595, 616, 615, 593), (738, 639, 635, 739), (636, 637, 639, 738), (739, 635, 634, 621), (621, 634, 637, 636), (611, 621, 636, 603), (612, 622, 621), (603, 636, 602), (602, 638, 622, 612), (608, 610, 604, 605), (606, 601, 609, 607), (607, 609, 610, 608), (602, 601, 604), (494, 499, 630, 629), (559, 531, 623, 624), (527, 620, 623, 531), (529, 627, 633, 528), (561, 617, 628, 560), (561, 563, 591, 592), (593, 615, 618, 592), (527, 495, 619, 620), (529, 531, 559, 560), (529, 560, 628, 627), (498, 495, 527, 528), (620, 648, 644, 623), (614, 647, 641, 616), (616, 641, 640, 615), (618, 645, 617), (628, 646, 627), (619, 648, 620), (624, 644, 647, 613), (617, 645, 646, 628), (627, 646, 649, 633), (649, 650, 633), (619, 629, 631, 648), (625, 653, 652, 643), (643, 652, 651, 642), (626, 654, 664, 625), (632, 630, 650, 649), (528, 633, 650, 498), (498, 650, 630, 499), (637, 626, 625, 639), (635, 643, 642, 631), (639, 625, 643, 635), (642, 648, 631), (644, 648, 642, 651), (641, 656, 655, 640), (647, 660, 656, 641), (640, 655, 657, 645), (644, 651, 660, 647), (645, 657, 658, 646), (634, 659, 626, 637), (659, 661, 654, 626), (649, 659, 634, 632), (646, 658, 659, 649), (656, 662, 666, 655), (657, 655, 666), (657, 666, 667, 658), (658, 667, 661, 659), (660, 665, 662, 656), (651, 663, 665, 660), (651, 652, 653, 663), (663, 670, 672, 665), (661, 669, 668, 654), (654, 668, 671, 664), (666, 674, 675, 667), (665, 672, 673, 662), (664, 671, 670, 663), (667, 675, 669, 661), (662, 673, 674, 666), (668, 676, 679, 671), (673, 681, 682, 674), (670, 678, 680, 672), (669, 677, 676, 668), (675, 683, 677, 669), (674, 682, 683, 675), (672, 680, 681, 673), (671, 679, 678, 670), (664, 653, 625), (663, 653, 664), (685, 690, 676, 677), (691, 687, 680, 678), (686, 688, 683, 682), (689, 691, 678, 679), (688, 685, 677, 683), (687, 684, 681, 680), (690, 689, 679, 676), (684, 686, 682, 681), (22, 724, 729, 16), (21, 695, 20, 9), (696, 21, 15), (696, 14, 697, 701), (695, 21, 698), (699, 711, 717, 716), (21, 696, 701, 698), (700, 699, 716, 715), (14, 692, 697), (695, 698, 703, 707), (692, 711, 710, 704), (699, 700, 706, 705), (698, 701, 708, 703), (700, 695, 707, 706), (701, 697, 702, 708), (697, 692, 704, 702), (710, 711, 699, 705), (695, 700, 715), (709, 12, 19, 693), (692, 714, 717), (713, 712, 715, 716), (712, 695, 715), (717, 714, 713, 716), (692, 709, 714), (694, 695, 712), (711, 692, 717), (709, 693, 713, 714), (693, 694, 712, 713), (718, 9, 8), (719, 718, 8), (725, 726, 718, 719), (1, 727, 723, 721), (724, 22, 718, 726), (23, 724, 726, 722), (720, 722, 726, 725), (728, 71, 56, 0), (727, 17, 23, 723), (23, 17, 729, 724), (16, 729, 17), (106, 112, 94), (95, 125, 96), (125, 94, 96), (112, 114, 94), (94, 107, 106), (103, 95, 111), (111, 95, 110), (497, 487, 488), (502, 488, 487), (485, 493, 496), (485, 489, 486), (621, 611, 612), (610, 612, 611), (602, 636, 638), (604, 603, 602), (476, 474, 473), (474, 501, 504), (490, 483, 484), (482, 484, 483), (530, 516, 517), (530, 524, 521), (518, 513, 512), (505, 525, 518), (523, 522, 520), (514, 522, 526), (507, 534, 533), (509, 533, 534), (541, 566, 542), (539, 566, 565), (555, 554, 552), (546, 554, 558), (562, 548, 549), (562, 556, 553), (537, 557, 550), (550, 545, 544), (594, 588, 585), (594, 580, 581), (582, 577, 576), (569, 589, 582), (587, 586, 584), (578, 586, 590), (571, 598, 597), (573, 597, 598), (588, 731, 585), (585, 731, 730, 584), (584, 730, 587), (556, 733, 553), (553, 733, 732, 552), (552, 732, 555), (524, 735, 521), (521, 735, 734, 520), (520, 734, 523), (496, 736, 737, 500), (493, 736, 496), (500, 737, 497), (622, 739, 621), (636, 738, 638), (638, 738, 739, 622), (52, 82, 747, 743), (53, 83, 746, 741), (54, 69, 745, 740), (51, 68, 744, 742), (68, 52, 743, 744), (83, 51, 742, 746), (82, 54, 740, 747), (69, 53, 741, 745), (57, 85, 754, 750), (58, 73, 753, 749), (85, 58, 749, 754), (72, 57, 750, 752), (73, 751, 753), (746, 755, 751, 741), (73, 741, 751), (748, 72, 752), (402, 370, 371, 375), (363, 364, 406, 405), (409, 413, 384, 410), (363, 401, 374, 364), (440, 463, 471, 458), (105, 109, 131, 128), (108, 113, 112, 106), (67, 44, 92, 91), (287, 286, 761, 762), (282, 298, 759, 756), (284, 283, 758, 757), (283, 282, 756, 758), (299, 284, 757, 760), (298, 287, 762, 759), (763, 760, 295, 277), (759, 762, 276, 296)])
me_cube_003.polygons.foreach_set('material_index', [0, 0, 0, 0, 0, 0, 0, 0, 0, 0, 0, 2, 0, 0, 0, 0, 2, 0, 0, 0, 1, 1, 1, 1, 1, 1, 1, 1, 1, 1, 1, 1, 0, 0, 0, 0, 0, 0, 0, 0, 0, 0, 0, 0, 0, 0, 0, 0, 0, 0, 0, 0, 0, 0, 0, 0, 0, 0, 0, 0, 0, 0, 0, 0, 0, 0, 0, 0, 0, 1, 1, 1, 1, 1, 1, 1, 1, 1, 1, 1, 1, 1, 1, 1, 1, 1, 1, 1, 1, 1, 1, 1, 1, 1, 1, 1, 1, 1, 1, 0, 0, 0, 0, 0, 0, 0, 0, 0, 0, 0, 0, 0, 0, 0, 0, 0, 0, 0, 0, 0, 0, 0, 0, 0, 1, 1, 1, 1, 1, 1, 0, 0, 0, 0, 0, 0, 0, 0, 1, 1, 0, 0, 0, 0, 0, 0, 0, 1, 1, 1, 0, 0, 0, 0, 0, 0, 0, 0, 0, 1, 1, 1, 0, 0, 0, 0, 0, 0, 0, 0, 1, 1, 1, 1, 1, 1, 1, 1, 0, 0, 0, 0, 0, 0, 0, 0, 0, 0, 1, 0, 1, 1, 1, 1, 1, 1, 1, 1, 1, 1, 1, 1, 1, 1, 1, 1, 1, 1, 1, 2, 1, 1, 1, 2, 2, 2, 2, 1, 2, 2, 2, 1, 1, 1, 1, 1, 1, 2, 2, 1, 1, 1, 1, 1, 1, 1, 1, 1, 1, 1, 1, 1, 1, 1, 1, 1, 1, 1, 1, 1, 1, 1, 1, 1, 1, 1, 1, 1, 1, 1, 1, 1, 1, 1, 1, 1, 1, 1, 1, 1, 1, 1, 1, 1, 1, 1, 1, 1, 1, 1, 1, 1, 1, 1, 1, 1, 1, 1, 1, 1, 1, 1, 1, 1, 1, 1, 1, 1, 1, 1, 1, 1, 1, 1, 1, 1, 1, 1, 1, 1, 1, 1, 1, 1, 1, 1, 1, 1, 1, 1, 1, 1, 1, 1, 1, 1, 1, 1, 1, 1, 1, 1, 1, 1, 1, 1, 1, 1, 1, 1, 1, 1, 1, 1, 1, 1, 1, 1, 1, 1, 1, 1, 1, 1, 1, 1, 1, 1, 1, 1, 1, 1, 1, 1, 1, 1, 1, 1, 1, 1, 1, 1, 1, 1, 1, 1, 1, 1, 1, 1, 1, 1, 1, 1, 1, 1, 1, 1, 1, 1, 1, 1, 1, 1, 1, 1, 1, 1, 1, 1, 1, 1, 1, 1, 1, 1, 1, 1, 1, 1, 1, 1, 1, 1, 1, 0, 1, 1, 1, 1, 1, 1, 1, 1, 1, 1, 1, 1, 1, 1, 1, 1, 1, 1, 1, 1, 1, 1, 1, 1, 1, 1, 1, 1, 1, 1, 1, 1, 1, 1, 1, 1, 1, 1, 1, 1, 1, 1, 1, 1, 1, 1, 1, 1, 1, 1, 1, 1, 1, 1, 1, 1, 1, 1, 1, 1, 1, 1, 1, 1, 1, 1, 1, 1, 1, 1, 1, 1, 1, 1, 1, 1, 1, 1, 1, 1, 1, 1, 1, 1, 1, 1, 1, 1, 1, 1, 1, 1, 1, 1, 1, 1, 1, 1, 1, 1, 1, 1, 1, 1, 1, 1, 1, 1, 1, 1, 1, 1, 1, 1, 1, 1, 1, 1, 1, 1, 1, 1, 1, 1, 1, 1, 1, 1, 1, 1, 1, 1, 1, 1, 1, 1, 1, 1, 1, 1, 1, 1, 1, 1, 1, 1, 1, 1, 1, 1, 1, 1, 1, 1, 1, 1, 1, 1, 1, 1, 1, 1, 1, 1, 1, 1, 1, 1, 1, 1, 1, 1, 1, 1, 1, 1, 1, 1, 1, 1, 1, 1, 1, 1, 1, 1, 1, 1, 1, 1, 1, 1, 1, 1, 1, 1, 1, 1, 1, 1, 1, 1, 1, 1, 1, 1, 1, 1, 1, 1, 1, 1, 1, 1, 1, 1, 1, 1, 1, 1, 1, 1, 1, 1, 1, 1, 1, 1, 1, 1, 1, 1, 1, 1, 1, 1, 1, 1, 1, 1, 1, 1, 1, 1, 1, 1, 1, 1, 1, 1, 1, 1, 1, 1, 1, 1, 1, 1, 1, 1, 1, 1, 1, 1, 1, 0, 0, 0, 0, 0, 2, 0, 2, 0, 0, 0, 0, 0, 0, 0, 0, 0, 2, 0, 2, 2, 2, 2, 2, 2, 2, 2, 2, 0, 0, 0, 0, 0, 0, 0, 0, 0, 0, 0, 0, 0, 0, 0, 0, 0, 0, 1, 1, 1, 1, 1, 1, 1, 1, 1, 1, 1, 1, 1, 1, 1, 1, 1, 1, 1, 1, 1, 1, 1, 1, 1, 1, 1, 1, 1, 1, 1, 1, 1, 1, 1, 1, 1, 1, 1, 1, 1, 1, 1, 1, 1, 1, 1, 1, 1, 1, 1, 0, 0, 0, 0, 0, 0, 0, 0, 0, 0, 0, 0, 0, 0, 0, 0, 1, 1, 1, 1, 1, 0, 0, 0, 1, 1, 1, 1, 1, 1, 1, 1])
me_cube_003.materials.append(mat_default)
me_cube_003.materials.append(mat_marker1)
me_cube_003.materials.append(mat_marker2)
me_cube_003.use_remesh_preserve_volume = False
me_cube_003.use_remesh_preserve_attributes = False
me_cube_003.use_mirror_vertex_groups = False
me_cube_003.update()
me_sphere = bpy.data.meshes.new('Sphere')
me_sphere.from_pydata([(0.06515, 0.1674, 1.013), (0.06866, 0.1515, 1.015), (0.06738, 0.1364, 1.022), (0.06149, 0.1244, 1.032), (0.07675, 0.1718, 1.043), (0.07939, 0.1555, 1.043), (0.07559, 0.1394, 1.043), (0.06594, 0.126, 1.043), (0.06515, 0.1674, 1.073), (0.06866, 0.1515, 1.071), (0.06738, 0.1364, 1.064), (0.06149, 0.1244, 1.054), (0.03713, 0.157, 1.085), (0.04278, 0.1418, 1.082), (0.04757, 0.129, 1.073), (0.05077, 0.1204, 1.059), (0.009108, 0.1465, 1.073), (0.01689, 0.1322, 1.071), (0.02776, 0.1216, 1.064), (0.04005, 0.1164, 1.054), (0.0519, 0.1174, 1.043), (-0.002497, 0.1422, 1.043), (0.00617, 0.1282, 1.043), (0.01955, 0.1185, 1.043), (0.03561, 0.1147, 1.043), (0.009108, 0.1465, 1.013), (0.01689, 0.1322, 1.015), (0.02776, 0.1216, 1.022), (0.04005, 0.1164, 1.032), (0.03713, 0.157, 1.001), (0.04278, 0.1418, 1.004), (0.04757, 0.129, 1.013), (0.05077, 0.1204, 1.027)], [], [(32, 31, 2, 3), (30, 29, 0, 1), (20, 24, 28, 32), (31, 30, 1, 2), (2, 1, 5, 6), (3, 2, 6, 7), (1, 0, 4, 5), (6, 5, 9, 10), (7, 6, 10, 11), (5, 4, 8, 9), (20, 32, 3, 7), (11, 10, 14, 15), (9, 8, 12, 13), (10, 9, 13, 14), (13, 12, 16, 17), (20, 7, 11, 15), (14, 13, 17, 18), (15, 14, 18, 19), (18, 17, 22, 23), (19, 18, 23, 24), (17, 16, 21, 22), (24, 23, 27, 28), (22, 21, 25, 26), (23, 22, 26, 27), (28, 27, 31, 32), (26, 25, 29, 30), (27, 26, 30, 31), (20, 15, 19, 24)])
me_sphere.polygons.foreach_set('material_index', [0, 0, 1, 0, 0, 0, 0, 1, 1, 1, 1, 1, 1, 1, 1, 1, 1, 1, 1, 1, 1, 0, 0, 0, 0, 0, 0, 1])
me_sphere.materials.append(mat_default)
me_sphere.materials.append(mat_marker2)
me_sphere.use_remesh_preserve_volume = False
me_sphere.use_remesh_preserve_attributes = False
me_sphere.use_mirror_vertex_groups = False
me_sphere.update()
me_cylinder = bpy.data.meshes.new('Cylinder')
me_cylinder.from_pydata([(0.0, 0.0825, 0.441), (0.0, 0.07866, 1.041), (0.1475, 0.05823, 0.4425), (0.04317, 0.06584, 1.039), (0.2084, -0.07527, 0.3977), (0.05543, -0.01151, 1.024), (0.1011, -0.1184, 0.3498), (0.02087, -0.04218, 1.005), (0.0, 0.06922, 0.81), (0.06239, 0.05389, 0.8099), (0.08577, -0.06469, 0.8099), (0.03362, -0.1041, 0.8102), (0.09815, 0.06285, 0.6543), (0.12, -0.07407, 0.6521), (0.0519, -0.1137, 0.6513), (0.0, 0.08059, 0.6515), (0.0, 0.07597, 0.744), (0.07211, 0.05814, 0.7449), (0.09474, -0.06773, 0.7443), (0.03842, -0.1123, 0.7436), (0.1176, 0.05355, 0.5486), (0.1523, -0.07489, 0.5467), (0.06321, -0.1166, 0.5478), (0.0, 0.08178, 0.5463), (0.0, 0.0661, 0.8848), (0.06393, 0.05038, 0.8854), (0.07334, -0.05924, 0.889), (0.02705, -0.09622, 0.8886), (0.0, 0.06779, 0.9885), (0.03865, 0.05884, 0.9889), (0.04604, -0.02977, 0.9986), (0.01958, -0.04716, 0.9935), (0.08165, 0.03769, 0.9766), (0.07872, 0.04002, 0.8996), (0.08172, -0.03314, 0.9793), (0.07874, -0.03954, 0.898), (0.2166, -0.01516, 0.4248), (0.09121, 0.0002568, 0.8099), (0.1367, -0.001055, 0.656), (0.1076, 0.003534, 0.7454), (0.1702, -0.00492, 0.5513), (0.07954, 0.003307, 0.8751), (0.08157, -4.463e-06, 0.883), (0.06417, -0.05425, 0.9454), (0.02331, -0.08459, 0.9409), (0.07427, -0.04057, 0.9469), (0.06781, 0.01575, 1.029), (0.05632, 0.01792, 0.9983), (0.08195, 0.003936, 0.9881), (0.05129, 0.0579, 0.9412), (0.0, 0.07023, 0.941), (0.08037, 0.04876, 0.9431)], [], [(28, 1, 3, 29), (47, 46, 5, 30), (30, 5, 7, 31), (18, 10, 11, 19), (39, 37, 10, 18), (16, 8, 9, 17), (23, 15, 12, 20), (40, 38, 13, 21), (21, 13, 14, 22), (15, 16, 17, 12), (38, 39, 18, 13), (13, 18, 19, 14), (4, 21, 22, 6), (36, 40, 21, 4), (0, 23, 20, 2), (10, 26, 27, 11), (37, 41, 26, 10), (8, 24, 25, 9), (43, 30, 31, 44), (41, 25, 33, 42), (50, 28, 29, 49), (26, 41, 42, 35), (49, 29, 32, 51), (47, 30, 34, 48), (43, 26, 35, 45), (9, 25, 41, 37), (2, 20, 40, 36), (12, 17, 39, 38), (20, 12, 38, 40), (17, 9, 37, 39), (30, 43, 45, 34), (26, 43, 44, 27), (29, 47, 48, 32), (29, 3, 46, 47), (25, 49, 51, 33), (24, 50, 49, 25)])
me_cylinder.materials.append(mat_marker2)
me_cylinder.use_remesh_preserve_volume = False
me_cylinder.use_remesh_preserve_attributes = False
me_cylinder.use_mirror_vertex_groups = False
me_cylinder.update()
me_plane_013 = bpy.data.meshes.new('Plane.013')
me_plane_013.from_pydata([(-0.3119, 0.3516, -0.1571), (-0.3596, 0.4352, -0.2133), (-0.4123, 0.5289, -0.2428), (0.5159, 1.057, -0.2456), (0.5685, 0.9637, -0.2162), (0.6163, 0.8801, -0.16), (-0.2752, 0.982, 0.05997), (-0.1036, 1.086, 0.07282), (0.07286, 1.18, 0.05889), (0.3405, 0.7075, 0.2873), (0.164, 0.6135, 0.3012), (-0.007515, 0.5094, 0.2884), (-0.2648, 0.2736, 0.007128), (-0.2526, 0.2897, 0.09815), (-0.2198, 0.3372, 0.1819), (0.5924, 0.7996, 0.1794), (0.6466, 0.8017, 0.09537), (0.6634, 0.802, 0.004258), (0.4292, 1.216, -0.1956), (0.3872, 1.26, -0.1259), (0.3247, 1.272, -0.04897), (-0.4874, 0.8098, -0.04646), (-0.5119, 0.7476, -0.1231), (-0.499, 0.6871, -0.1927), (-0.4615, 0.6178, -0.2383), (0.4666, 1.146, -0.2411), (-0.2775, 0.2928, -0.08125), (0.6507, 0.8213, -0.08412), (-0.4128, 0.8844, 0.02024), (0.2253, 1.248, 0.01826), (-0.1451, 0.4118, 0.2486), (0.493, 0.7751, 0.2467)], [(26, 0), (0, 1), (1, 2), (2, 24), (25, 3), (3, 4), (4, 5), (5, 27), (28, 6), (6, 7), (7, 8), (8, 29), (31, 9), (9, 10), (10, 11), (11, 30), (26, 12), (12, 13), (13, 14), (14, 30), (31, 15), (15, 16), (16, 17), (17, 27), (25, 18), (18, 19), (19, 20), (20, 29), (28, 21), (21, 22), (22, 23), (23, 24)], [])
me_plane_013.use_remesh_preserve_volume = False
me_plane_013.use_remesh_preserve_attributes = False
me_plane_013.use_mirror_vertex_groups = False
me_plane_013.update()
me_plane_011 = bpy.data.meshes.new('Plane.011')
me_plane_011.from_pydata([(-0.5955, 0.8874, -0.245), (-0.5412, 0.9761, -0.2988), (-0.4831, 1.074, -0.3241), (0.4365, 0.5471, -0.2349), (0.3784, 0.4487, -0.2097), (0.3241, 0.36, -0.1558), (-0.049, 1.2, 0.03923), (0.1253, 1.106, 0.07027), (0.2959, 1.003, 0.07266), (-0.003738, 0.5038, 0.2836), (-0.1743, 0.6074, 0.2812), (-0.3486, 0.7015, 0.2502), (-0.6552, 0.8012, -0.07756), (-0.6435, 0.7985, 0.01973), (-0.5937, 0.7948, 0.1132), (0.211, 0.3334, 0.1912), (0.2474, 0.2876, 0.1061), (0.2644, 0.2738, 0.01159), (0.5266, 0.7103, -0.173), (0.5376, 0.7708, -0.09825), (0.5106, 0.8322, -0.01973), (-0.2941, 1.294, -0.09773), (-0.3532, 1.282, -0.1846), (-0.393, 1.238, -0.2621), (-0.4306, 1.167, -0.314), (0.489, 0.6394, -0.2249), (-0.6366, 0.8239, -0.169), (0.283, 0.2965, -0.07985), (-0.1984, 1.268, -0.01771), (0.4338, 0.9057, 0.04359), (-0.498, 0.7695, 0.1932), (0.1343, 0.4069, 0.2545)], [(26, 0), (0, 1), (1, 2), (2, 24), (25, 3), (3, 4), (4, 5), (5, 27), (28, 6), (6, 7), (7, 8), (8, 29), (31, 9), (9, 10), (10, 11), (11, 30), (26, 12), (12, 13), (13, 14), (14, 30), (31, 15), (15, 16), (16, 17), (17, 27), (25, 18), (18, 19), (19, 20), (20, 29), (28, 21), (21, 22), (22, 23), (23, 24)], [])
me_plane_011.use_remesh_preserve_volume = False
me_plane_011.use_remesh_preserve_attributes = False
me_plane_011.use_mirror_vertex_groups = False
me_plane_011.update()
me_plane_010 = bpy.data.meshes.new('Plane.010')
me_plane_010.from_pydata([(0.0, 0.0, 0.0), (-3.641e-08, 6.004, 0.0)], [(0, 1)], [])
me_plane_010.use_remesh_preserve_volume = False
me_plane_010.use_remesh_preserve_attributes = False
me_plane_010.use_mirror_vertex_groups = False
me_plane_010.update()
me_plane_009 = bpy.data.meshes.new('Plane.009')
me_plane_009.from_pydata([(0.0, 0.0, 0.0), (0.0, 4.994, 0.0)], [(0, 1)], [])
me_plane_009.use_remesh_preserve_volume = False
me_plane_009.use_remesh_preserve_attributes = False
me_plane_009.use_mirror_vertex_groups = False
me_plane_009.update()
me_plane_008 = bpy.data.meshes.new('Plane.008')
me_plane_008.from_pydata([(-0.3869, 0.4891, 0.3585), (0.1954, 0.7222, 0.3585), (0.3683, 0.2082, 0.3585), (0.367, 1.194e-07, -0.1881), (-0.3607, 7.065e-08, 0.1792), (-0.2027, 1.708, -0.3763), (0.4464, 1.247, -0.3763), (-0.4206, 0.4158, -0.3763), (-0.3683, 0.2082, 0.3585), (-0.1954, 0.7222, 0.3585), (0.3869, 0.4891, 0.3585), (0.367, 1.157e-07, 0.1792), (-0.3745, 3.701e-08, -0.1881), (0.2027, 1.708, -0.3763), (0.4206, 0.4158, -0.3763), (-0.4464, 1.247, -0.3763), (-0.3607, 0.1029, 0.3137), (-0.341, 0.6176, 0.3585), (0.367, 0.1029, 0.3137), (0.341, 0.6176, 0.3585), (-0.3766, 0.104, -0.3292), (0.3766, 0.104, -0.3292), (-0.365, 1.57, -0.3763), (0.365, 1.57, -0.3763), (-0.3802, 0.3487, 0.3585), (3.865e-07, 0.7685, 0.3585), (0.3802, 0.3487, 0.3585), (0.367, 1.12e-07, -0.002224), (-0.3689, 4.652e-08, -0.002224), (-1.182e-07, 1.73, -0.3763), (0.4605, 0.8316, -0.3763), (-0.4605, 0.8316, -0.3763)], [(24, 0), (0, 17), (25, 1), (1, 19), (26, 2), (2, 18), (27, 3), (3, 21), (28, 4), (4, 16), (29, 5), (5, 22), (30, 6), (6, 23), (31, 7), (7, 20), (16, 8), (8, 24), (17, 9), (9, 25), (19, 10), (10, 26), (18, 11), (11, 27), (20, 12), (12, 28), (23, 13), (13, 29), (21, 14), (14, 30), (22, 15), (15, 31)], [])
me_plane_008.use_remesh_preserve_volume = False
me_plane_008.use_remesh_preserve_attributes = False
me_plane_008.use_mirror_vertex_groups = False
me_plane_008.update()
me_plane_007 = bpy.data.meshes.new('Plane.007')
me_plane_007.from_pydata([(-0.3869, 0.4891, 0.3585), (0.1954, 0.7222, 0.3585), (0.3683, 0.2082, 0.3585), (0.367, 1.194e-07, -0.1881), (-0.3607, 7.065e-08, 0.1792), (-0.2027, 1.708, -0.3763), (0.4464, 1.247, -0.3763), (-0.4206, 0.4158, -0.3763), (-0.3683, 0.2082, 0.3585), (-0.1954, 0.7222, 0.3585), (0.3869, 0.4891, 0.3585), (0.367, 1.157e-07, 0.1792), (-0.3745, 3.701e-08, -0.1881), (0.2027, 1.708, -0.3763), (0.4206, 0.4158, -0.3763), (-0.4464, 1.247, -0.3763), (-0.3607, 0.1029, 0.3137), (-0.341, 0.6176, 0.3585), (0.367, 0.1029, 0.3137), (0.341, 0.6176, 0.3585), (-0.3766, 0.104, -0.3292), (0.3766, 0.104, -0.3292), (-0.365, 1.57, -0.3763), (0.365, 1.57, -0.3763), (-0.3802, 0.3487, 0.3585), (3.865e-07, 0.7685, 0.3585), (0.3802, 0.3487, 0.3585), (0.367, 1.12e-07, -0.002224), (-0.3689, 4.652e-08, -0.002224), (-1.182e-07, 1.73, -0.3763), (0.4605, 0.8316, -0.3763), (-0.4605, 0.8316, -0.3763)], [(24, 0), (0, 17), (25, 1), (1, 19), (26, 2), (2, 18), (27, 3), (3, 21), (28, 4), (4, 16), (29, 5), (5, 22), (30, 6), (6, 23), (31, 7), (7, 20), (16, 8), (8, 24), (17, 9), (9, 25), (19, 10), (10, 26), (18, 11), (11, 27), (20, 12), (12, 28), (23, 13), (13, 29), (21, 14), (14, 30), (22, 15), (15, 31)], [])
me_plane_007.use_remesh_preserve_volume = False
me_plane_007.use_remesh_preserve_attributes = False
me_plane_007.use_mirror_vertex_groups = False
me_plane_007.update()
me_plane_006 = bpy.data.meshes.new('Plane.006')
me_plane_006.from_pydata([(-0.3869, 0.4891, 0.3585), (0.1954, 0.7222, 0.3585), (0.3683, 0.2082, 0.3585), (0.367, 1.194e-07, -0.1881), (-0.3607, 7.065e-08, 0.1792), (-0.2027, 1.708, -0.3763), (0.4464, 1.247, -0.3763), (-0.4206, 0.4158, -0.3763), (-0.3683, 0.2082, 0.3585), (-0.1954, 0.7222, 0.3585), (0.3869, 0.4891, 0.3585), (0.367, 1.157e-07, 0.1792), (-0.3745, 3.701e-08, -0.1881), (0.2027, 1.708, -0.3763), (0.4206, 0.4158, -0.3763), (-0.4464, 1.247, -0.3763), (-0.3607, 0.1029, 0.3137), (-0.341, 0.6176, 0.3585), (0.367, 0.1029, 0.3137), (0.341, 0.6176, 0.3585), (-0.3766, 0.104, -0.3292), (0.3766, 0.104, -0.3292), (-0.365, 1.57, -0.3763), (0.365, 1.57, -0.3763), (-0.3802, 0.3487, 0.3585), (3.865e-07, 0.7685, 0.3585), (0.3802, 0.3487, 0.3585), (0.367, 1.12e-07, -0.002224), (-0.3689, 4.652e-08, -0.002224), (-1.182e-07, 1.73, -0.3763), (0.4605, 0.8316, -0.3763), (-0.4605, 0.8316, -0.3763)], [(24, 0), (0, 17), (25, 1), (1, 19), (26, 2), (2, 18), (27, 3), (3, 21), (28, 4), (4, 16), (29, 5), (5, 22), (30, 6), (6, 23), (31, 7), (7, 20), (16, 8), (8, 24), (17, 9), (9, 25), (19, 10), (10, 26), (18, 11), (11, 27), (20, 12), (12, 28), (23, 13), (13, 29), (21, 14), (14, 30), (22, 15), (15, 31)], [])
me_plane_006.use_remesh_preserve_volume = False
me_plane_006.use_remesh_preserve_attributes = False
me_plane_006.use_mirror_vertex_groups = False
me_plane_006.update()
me_plane_004 = bpy.data.meshes.new('Plane.004')
me_plane_004.from_pydata([(-0.3869, 0.4891, 0.3585), (0.1954, 0.7222, 0.3585), (0.3683, 0.2082, 0.3585), (0.367, 1.194e-07, -0.1881), (-0.3607, 7.065e-08, 0.1792), (-0.2027, 1.708, -0.3763), (0.4464, 1.247, -0.3763), (-0.4206, 0.4158, -0.3763), (-0.3683, 0.2082, 0.3585), (-0.1954, 0.7222, 0.3585), (0.3869, 0.4891, 0.3585), (0.367, 1.157e-07, 0.1792), (-0.3745, 3.701e-08, -0.1881), (0.2027, 1.708, -0.3763), (0.4206, 0.4158, -0.3763), (-0.4464, 1.247, -0.3763), (-0.3607, 0.1029, 0.3137), (-0.341, 0.6176, 0.3585), (0.367, 0.1029, 0.3137), (0.341, 0.6176, 0.3585), (-0.3766, 0.104, -0.3292), (0.3766, 0.104, -0.3292), (-0.365, 1.57, -0.3763), (0.365, 1.57, -0.3763), (-0.3802, 0.3487, 0.3585), (3.865e-07, 0.7685, 0.3585), (0.3802, 0.3487, 0.3585), (0.367, 1.12e-07, -0.002224), (-0.3689, 4.652e-08, -0.002224), (-1.182e-07, 1.73, -0.3763), (0.4605, 0.8316, -0.3763), (-0.4605, 0.8316, -0.3763)], [(24, 0), (0, 17), (25, 1), (1, 19), (26, 2), (2, 18), (27, 3), (3, 21), (28, 4), (4, 16), (29, 5), (5, 22), (30, 6), (6, 23), (31, 7), (7, 20), (16, 8), (8, 24), (17, 9), (9, 25), (19, 10), (10, 26), (18, 11), (11, 27), (20, 12), (12, 28), (23, 13), (13, 29), (21, 14), (14, 30), (22, 15), (15, 31)], [])
me_plane_004.use_remesh_preserve_volume = False
me_plane_004.use_remesh_preserve_attributes = False
me_plane_004.use_mirror_vertex_groups = False
me_plane_004.update()
me_plane_003 = bpy.data.meshes.new('Plane.003')
me_plane_003.from_pydata([(0.2768, 0.5271, -0.1146), (0.2118, 0.5271, -0.2118), (0.1146, 0.5271, -0.2768), (-1.01e-07, 0.5271, -0.2996), (0.0, 1.001, 1.048e-07), (0.0, -2.384e-07, 1.702e-07), (0.2996, 0.5271, 1.833e-07), (0.2768, 0.5271, 0.1146), (0.2118, 0.5271, 0.2118), (0.1146, 0.5271, 0.2768), (-5.576e-08, 0.5271, 0.2996), (-0.1146, 0.5271, 0.2768), (-0.2118, 0.5271, 0.2118), (-0.2768, 0.5271, 0.1146), (-0.2996, 0.5271, 1.667e-07), (-0.2768, 0.5271, -0.1146), (-0.2118, 0.5271, -0.2118), (-0.1146, 0.5271, -0.2768)], [(8, 7), (6, 0), (0, 1), (1, 2), (7, 6), (2, 3), (4, 5), (9, 8), (10, 9), (11, 10), (12, 11), (13, 12), (14, 13), (15, 14), (16, 15), (17, 16), (3, 17)], [])
me_plane_003.use_remesh_preserve_volume = False
me_plane_003.use_remesh_preserve_attributes = False
me_plane_003.use_mirror_vertex_groups = False
me_plane_003.update()
me_plane_002 = bpy.data.meshes.new('Plane.002')
me_plane_002.from_pydata([(0.2768, 0.4736, 0.1146), (0.2118, 0.4736, 0.2118), (0.1146, 0.4736, 0.2768), (-1.022e-07, 0.4736, 0.2996), (-1.864e-09, -4.768e-07, 2.826e-07), (1.864e-09, 1.001, 1.576e-07), (0.2996, 0.4736, 1.764e-07), (0.2768, 0.4736, -0.1146), (0.2118, 0.4736, -0.2118), (0.1146, 0.4736, -0.2768), (-5.475e-08, 0.4736, -0.2996), (-0.1146, 0.4736, -0.2768), (-0.2118, 0.4736, -0.2118), (-0.2768, 0.4736, -0.1146), (-0.2996, 0.4736, 1.92e-07), (-0.2768, 0.4736, 0.1146), (-0.2118, 0.4736, 0.2118), (-0.1146, 0.4736, 0.2768)], [(8, 7), (6, 0), (0, 1), (1, 2), (7, 6), (2, 3), (4, 5), (9, 8), (10, 9), (11, 10), (12, 11), (13, 12), (14, 13), (15, 14), (16, 15), (17, 16), (3, 17)], [])
me_plane_002.use_remesh_preserve_volume = False
me_plane_002.use_remesh_preserve_attributes = False
me_plane_002.use_mirror_vertex_groups = False
me_plane_002.update()
me_plane_001 = bpy.data.meshes.new('Plane.001')
me_plane_001.from_pydata([(0.2768, 0.5271, -0.1146), (0.2118, 0.5271, -0.2118), (0.1146, 0.5271, -0.2768), (-1.01e-07, 0.5271, -0.2996), (0.0, 1.001, 1.048e-07), (0.0, -2.384e-07, 1.702e-07), (0.2996, 0.5271, 1.833e-07), (0.2768, 0.5271, 0.1146), (0.2118, 0.5271, 0.2118), (0.1146, 0.5271, 0.2768), (-5.576e-08, 0.5271, 0.2996), (-0.1146, 0.5271, 0.2768), (-0.2118, 0.5271, 0.2118), (-0.2768, 0.5271, 0.1146), (-0.2996, 0.5271, 1.667e-07), (-0.2768, 0.5271, -0.1146), (-0.2118, 0.5271, -0.2118), (-0.1146, 0.5271, -0.2768)], [(8, 7), (6, 0), (0, 1), (1, 2), (7, 6), (2, 3), (4, 5), (9, 8), (10, 9), (11, 10), (12, 11), (13, 12), (14, 13), (15, 14), (16, 15), (17, 16), (3, 17)], [])
me_plane_001.use_remesh_preserve_volume = False
me_plane_001.use_remesh_preserve_attributes = False
me_plane_001.use_mirror_vertex_groups = False
me_plane_001.update()
me_plane = bpy.data.meshes.new('Plane')
me_plane.from_pydata([(-0.1146, 0.5271, -0.2768), (-0.2118, 0.5271, -0.2118), (-0.2768, 0.5271, -0.1146), (-0.2996, 0.5271, 2.086e-07), (-4.761e-08, 1.001, 1.328e-07), (4.761e-08, -2.98e-07, 1.422e-07), (-5.96e-08, 0.5271, -0.2996), (0.1146, 0.5271, -0.2768), (0.2118, 0.5271, -0.2118), (0.2768, 0.5271, -0.1146), (0.2996, 0.5271, 1.49e-07), (0.2768, 0.5271, 0.1146), (0.2118, 0.5271, 0.2118), (0.1146, 0.5271, 0.2768), (-5.96e-08, 0.5271, 0.2996), (-0.1146, 0.5271, 0.2768), (-0.2118, 0.5271, 0.2118), (-0.2768, 0.5271, 0.1146)], [(8, 7), (6, 0), (0, 1), (1, 2), (7, 6), (2, 3), (4, 5), (9, 8), (10, 9), (11, 10), (12, 11), (13, 12), (14, 13), (15, 14), (16, 15), (17, 16), (3, 17)], [])
me_plane.use_remesh_preserve_volume = False
me_plane.use_remesh_preserve_attributes = False
me_plane.use_mirror_vertex_groups = False
me_plane.update()
me_circle_004 = bpy.data.meshes.new('Circle.004')
me_circle_004.from_pydata([(8.262e-20, 0.6867, 0.02261), (-0.6871, -3.002e-08, -9.883e-10), (-1.037e-07, -0.6867, -0.02261), (0.6871, 8.189e-09, 2.696e-10)], [(1, 3), (0, 2)], [])
me_circle_004.use_remesh_preserve_volume = False
me_circle_004.use_remesh_preserve_attributes = False
me_circle_004.use_mirror_vertex_groups = False
me_circle_004.update()
me_circle_002 = bpy.data.meshes.new('Circle.002')
me_circle_002.from_pydata([(1.606e-16, 0.152, -0.8619), (-0.3349, 0.1404, -0.7963), (-0.6189, 0.1075, -0.6095), (-0.8086, 0.05816, -0.3298), (-0.8752, -6.643e-09, 3.768e-08), (-0.8086, -0.05816, 0.3298), (-0.6189, -0.1075, 0.6095), (-0.3349, -0.1404, 0.7963), (-1.322e-07, -0.152, 0.8619), (0.3349, -0.1404, 0.7963), (0.6189, -0.1075, 0.6095), (0.8086, -0.05816, 0.3298), (0.8752, 1.812e-09, -1.028e-08), (0.8086, 0.05816, -0.3298), (0.6189, 0.1075, -0.6095), (0.3349, 0.1404, -0.7963)], [(1, 0), (2, 1), (3, 2), (4, 3), (5, 4), (6, 5), (7, 6), (8, 7), (9, 8), (10, 9), (11, 10), (12, 11), (13, 12), (14, 13), (15, 14), (0, 15)], [])
me_circle_002.use_remesh_preserve_volume = False
me_circle_002.use_remesh_preserve_attributes = False
me_circle_002.use_mirror_vertex_groups = False
me_circle_002.update()
me_circle_001 = bpy.data.meshes.new('Circle.001')
me_circle_001.from_pydata([(1.673e-16, 0.389, -1.319), (-0.4584, 0.409, -1.23), (-0.847, 0.4658, -0.9766), (-1.107, 0.5509, -0.5974), (-1.198, 0.6512, -0.1502), (-1.107, 0.7516, 0.2971), (-0.847, 0.8367, 0.6763), (-0.4584, 0.8935, 0.9296), (-1.809e-07, 0.9134, 1.019), (0.4584, 0.8935, 0.9296), (0.847, 0.8367, 0.6763), (1.107, 0.7516, 0.2971), (1.198, 0.6512, -0.1502), (1.107, 0.5509, -0.5974), (0.847, 0.4658, -0.9766), (0.4584, 0.409, -1.23)], [(1, 0), (2, 1), (3, 2), (4, 3), (5, 4), (6, 5), (7, 6), (8, 7), (9, 8), (10, 9), (11, 10), (12, 11), (13, 12), (14, 13), (15, 14), (0, 15)], [])
me_circle_001.use_remesh_preserve_volume = False
me_circle_001.use_remesh_preserve_attributes = False
me_circle_001.use_mirror_vertex_groups = False
me_circle_001.update()
me_circle = bpy.data.meshes.new('Circle')
me_circle.from_pydata([(-6.479e-18, 1.821, -1.728), (-0.6613, 1.821, -1.597), (-1.222, 1.821, -1.222), (-1.596, 1.821, -0.6614), (-1.728, 1.821, -0.0001007), (-1.596, 1.821, 0.6612), (-1.222, 1.821, 1.222), (-0.6613, 1.821, 1.596), (-2.609e-07, 1.821, 1.728), (0.6613, 1.821, 1.596), (1.222, 1.821, 1.222), (1.596, 1.821, 0.6612), (1.728, 1.821, -0.0001008), (1.596, 1.821, -0.6614), (1.222, 1.821, -1.222), (0.6613, 1.821, -1.597)], [(1, 0), (2, 1), (3, 2), (4, 3), (5, 4), (6, 5), (7, 6), (8, 7), (9, 8), (10, 9), (11, 10), (12, 11), (13, 12), (14, 13), (15, 14), (0, 15)], [])
me_circle.use_remesh_preserve_volume = False
me_circle.use_remesh_preserve_attributes = False
me_circle.use_mirror_vertex_groups = False
me_circle.update()
arm_armature = bpy.data.armatures.new('Armature')  # bones are not reproduced

# ---- objects
ob_armature = bpy.data.objects.new('Armature', arm_armature)
ob_model = bpy.data.objects.new('model', me_cube_003)
ob_eye = bpy.data.objects.new('eye', me_sphere)
ob_jacket = bpy.data.objects.new('jacket', me_cylinder)
ob_wgt_shoulder_r = bpy.data.objects.new('WGT_shoulder.R', me_plane_013)
ob_wgt_shoulder_l = bpy.data.objects.new('WGT_shoulder.L', me_plane_011)
ob_wgt_elbowtarget_r = bpy.data.objects.new('WGT_elbowTarget.R', None)
ob_wgt_elbowtrack_r = bpy.data.objects.new('WGT_elbowTrack.R', me_plane_010)
ob_wgt_elbowtarget_l = bpy.data.objects.new('WGT_elbowTarget.L', None)
ob_wgt_elbowtrack_l = bpy.data.objects.new('WGT_elbowTrack.L', me_plane_009)
ob_wgt_handik_l = bpy.data.objects.new('WGT_handIK.L', me_plane_008)
ob_wgt_handik_r = bpy.data.objects.new('WGT_handIK.R', me_plane_007)
ob_wgt_handfk_r = bpy.data.objects.new('WGT_handFK.R', me_plane_006)
ob_wgt_handfk_l = bpy.data.objects.new('WGT_handFK.L', me_plane_004)
ob_wgt_upperarmfk_r = bpy.data.objects.new('WGT_upperarmFK.R', me_plane_003)
ob_wgt_forearmfk_r = bpy.data.objects.new('WGT_forearmFK.R', me_plane_002)
ob_wgt_forearmfk_l = bpy.data.objects.new('WGT_forearmFK.L', me_plane_001)
ob_wgt_upperarmfk_l = bpy.data.objects.new('WGT_upperarmFK.L', me_plane)
ob_wgt_torso = bpy.data.objects.new('WGT_torso', me_circle_004)
ob_wgt_chest = bpy.data.objects.new('WGT_chest', me_circle_002)
ob_wgt_spine = bpy.data.objects.new('WGT_spine', me_circle_001)
ob_wgt_hips = bpy.data.objects.new('WGT_hips', me_circle)

# ---- transforms, parenting, visibility, modifiers, constraints
ob_armature.location = (0.0, 0.0, 0.0)
ob_armature.display_type = 'WIRE'
ob_armature.lineart.crease_threshold = 0.0
ob_model.parent = ob_armature
ob_model.location = (0.0, 0.0, 0.0)
ob_model.hide_select = True
ob_model.lineart.crease_threshold = 0.0
_vg = ob_model.vertex_groups.new(name='D_hips')
for _i, _w in zip([358, 360, 361, 362, 363, 364, 365, 367, 368, 369, 370, 371, 372, 373, 374, 375, 376, 378, 379, 380, 381, 382, 383, 384, 401, 402, 403, 404, 405, 406, 407, 408, 409, 410, 411, 412, 413], [1.0, 1.0, 0.8, 0.8, 1.0, 0.8, 1.0, 0.8, 0.8, 1.0, 1.0, 1.0, 1.0, 1.0, 1.0, 1.0, 1.0, 1.0, 0.8, 0.8, 0.8, 1.0, 0.9, 1.0, 1.0, 1.0, 1.0, 1.0, 1.0, 1.0, 1.0, 1.0, 1.0, 1.0, 1.0, 1.0, 1.0]): _vg.add([_i], _w, 'REPLACE')
_vg = ob_model.vertex_groups.new(name='D_spine')
for _i, _w in zip([37, 38, 41, 42, 45, 46, 47, 48, 65, 66, 76, 77, 78, 80, 147, 148, 149, 150, 353, 354, 355, 356, 357, 358, 359, 360, 361, 362, 365, 366, 367, 375, 377, 378, 379, 414, 417, 418, 419, 420, 429, 430, 443, 444], [1.0, 1.0, 1.0, 1.0, 1.0, 1.0, 1.0, 1.0, 1.0, 1.0, 1.0, 1.0, 1.0, 1.0, 1.0, 1.0, 1.0, 1.0, 1.0, 1.0, 1.0, 1.0, 1.0, 0.1, 1.0, 0.05, 1.0, 1.0, 1.0, 1.0, 1.0, 0.3, 1.0, 0.2, 1.0, 1.0, 1.0, 1.0, 1.0, 1.0, 1.0, 1.0, 1.0, 1.0]): _vg.add([_i], _w, 'REPLACE')
_vg = ob_model.vertex_groups.new(name='D_chest1')
for _i, _w in zip([37, 38, 41, 42, 45, 46, 47, 48, 65, 66, 76, 77, 78, 80, 147, 148, 149, 150, 353, 354, 355, 356, 357, 359, 366, 377, 414, 415, 416, 417, 418, 419, 420, 423, 424, 425, 426, 427, 428, 429, 430, 431, 432, 443, 444, 447, 448, 453, 456, 459, 461, 462, 465, 466, 468, 470, 472], [0.5, 0.5, 0.3, 0.3, 0.3, 0.5, 0.5, 0.3, 0.5, 0.3, 0.5, 0.3, 0.3, 0.5, 0.5, 0.5, 0.3, 0.3, 0.3, 0.3, 0.3, 0.3, 0.3, 0.3, 0.3, 0.3, 0.5, 1.0, 1.0, 0.5, 0.5, 0.5, 0.5, 1.0, 1.0, 1.0, 1.0, 1.0, 1.0, 0.5, 0.5, 1.0, 1.0, 0.5, 0.5, 1.0, 1.0, 1.0, 1.0, 1.0, 0.8, 1.0, 1.0, 1.0, 1.0, 0.8, 0.8]): _vg.add([_i], _w, 'REPLACE')
_vg = ob_model.vertex_groups.new(name='D_chest2')
for _i, _w in zip([39, 40, 43, 44, 49, 50, 64, 67, 79, 81, 89, 90, 122, 134, 135, 136, 137, 138, 139, 140, 141, 151, 152, 416, 421, 422, 423, 426, 427, 431, 432, 433, 434, 435, 436, 437, 438, 439, 440, 441, 442, 445, 446, 447, 449, 450, 451, 452, 453, 454, 455, 456, 457, 458, 459, 460, 461, 462, 463, 464, 465, 466, 467, 468, 469, 470, 471, 472], [1.0, 1.0, 0.1, 0.1, 1.0, 1.0, 1.0, 0.1, 0.9, 0.9, 0.9, 1.0, 1.0, 1.0, 0.4, 0.4, 1.0, 0.4, 1.0, 1.0, 1.0, 1.0, 1.0, 0.4, 1.0, 1.0, 1.0, 0.4, 0.4, 1.0, 1.0, 1.0, 1.0, 0.4, 0.4, 0.9, 0.4, 1.0, 1.0, 1.0, 1.0, 1.0, 1.0, 0.4, 1.0, 0.9, 1.0, 1.0, 1.0, 1.0, 0.9, 1.0, 1.0, 1.0, 1.0, 1.0, 0.5, 1.0, 1.0, 1.0, 1.0, 1.0, 1.0, 1.0, 1.0, 0.5, 1.0, 0.5]): _vg.add([_i], _w, 'REPLACE')
_vg = ob_model.vertex_groups.new(name='D_neck')
for _i, _w in zip([34, 35, 36, 55, 59, 70, 86, 142, 143, 144, 145, 146, 153, 154], [0.5, 0.5, 0.5, 0.5, 0.5, 0.5, 0.5, 1.0, 1.0, 1.0, 1.0, 1.0, 1.0, 1.0]): _vg.add([_i], _w, 'REPLACE')
_vg = ob_model.vertex_groups.new(name='D_head')
for _i, _w in zip([0, 1, 2, 3, 4, 5, 6, 7, 8, 9, 10, 11, 12, 13, 14, 15, 16, 17, 18, 19, 20, 21, 22, 23, 24, 25, 26, 27, 28, 29, 30, 31, 34, 35, 36, 55, 56, 59, 70, 71, 84, 86, 142, 143, 144, 145, 146, 153, 154, 155, 156, 157, 158, 159, 160, 161, 162, 163, 164, 165, 166, 167, 168, 169, 170, 171, 172, 173, 174, 175, 176, 177, 178, 179, 180, 181, 182, 183, 184, 185, 186, 187, 188, 189, 190, 191, 192, 193, 194, 195, 196, 197, 198, 199, 200, 201, 202, 203, 204, 205, 206, 211, 212, 213, 214, 215, 246, 247, 251, 692, 693, 694, 695, 696, 697, 698, 699, 700, 701, 702, 703, 704, 705, 706, 707, 708, 709, 710, 711, 712, 713, 714, 715, 716, 717, 718, 719, 720, 721, 722, 723, 724, 725, 726, 727, 728, 729], [1.0, 1.0, 1.0, 1.0, 1.0, 1.0, 1.0, 1.0, 1.0, 1.0, 1.0, 1.0, 1.0, 1.0, 1.0, 1.0, 1.0, 1.0, 1.0, 1.0, 1.0, 1.0, 1.0, 1.0, 1.0, 1.0, 1.0, 1.0, 1.0, 1.0, 1.0, 1.0, 0.5, 0.5, 0.5, 0.8, 1.0, 0.5, 0.8, 1.0, 1.0, 0.8, 0.1, 0.1, 0.1, 0.1, 0.1, 0.1, 0.1, 1.0, 1.0, 1.0, 1.0, 1.0, 1.0, 1.0, 1.0, 1.0, 1.0, 1.0, 0.5, 0.5, 0.5, 1.0, 0.5, 1.0, 0.5, 0.5, 1.0, 1.0, 0.5, 1.0, 1.0, 1.0, 0.5, 1.0, 1.0, 1.0, 1.0, 1.0, 1.0, 1.0, 1.0, 1.0, 1.0, 1.0, 1.0, 1.0, 1.0, 1.0, 1.0, 1.0, 1.0, 0.5, 0.5, 0.5, 0.5, 0.5, 0.5, 0.5, 0.5, 0.5, 1.0, 1.0, 1.0, 0.5, 0.5, 0.5, 1.0, 1.0, 1.0, 1.0, 1.0, 1.0, 1.0, 1.0, 1.0, 1.0, 1.0, 1.0, 1.0, 1.0, 1.0, 1.0, 1.0, 1.0, 1.0, 1.0, 1.0, 1.0, 1.0, 1.0, 1.0, 1.0, 1.0, 1.0, 1.0, 1.0, 1.0, 1.0, 1.0, 1.0, 1.0, 1.0, 1.0, 1.0, 1.0]): _vg.add([_i], _w, 'REPLACE')
_vg = ob_model.vertex_groups.new(name='D_thigh.L')
for _i, _w in zip([51, 52, 53, 54, 57, 58, 68, 69, 72, 73, 82, 83, 85, 363, 364, 368, 370, 371, 374, 375, 380, 381, 383, 385, 386, 387, 388, 389, 390, 391, 392, 393, 394, 395, 396, 397, 398, 399, 400, 401, 740, 741, 742, 743, 744, 745, 746, 747], [1.0, 1.0, 1.0, 1.0, 0.5, 0.5, 1.0, 1.0, 0.5, 0.5, 1.0, 1.0, 0.5, 0.1, 0.2, 0.2, 0.3, 0.2, 0.4, 0.1, 0.2, 0.5, 0.1, 1.0, 1.0, 1.0, 1.0, 1.0, 1.0, 1.0, 1.0, 1.0, 1.0, 1.0, 1.0, 1.0, 1.0, 1.0, 1.0, 0.1, 1.0, 1.0, 1.0, 1.0, 1.0, 1.0, 1.0, 1.0]): _vg.add([_i], _w, 'REPLACE')
_vg = ob_model.vertex_groups.new(name='D_shin.L')
for _i, _w in zip([57, 58, 60, 61, 62, 63, 72, 73, 74, 75, 85, 87, 88, 252, 253, 254, 255, 256, 257, 258, 259, 260, 261, 262, 263, 264, 265, 266, 267, 305, 306, 307, 308, 309, 310, 311, 312, 313, 314, 315, 316, 317, 318, 319, 320, 321, 322, 323, 324, 325, 326, 327, 328, 329, 330, 331, 332, 333, 334, 335, 336, 337, 338, 339, 340, 341, 342, 343, 344, 345, 346, 347, 348, 349, 350, 351, 352, 748, 749, 750, 751, 752, 753, 754, 755], [0.5, 0.5, 1.0, 1.0, 1.0, 1.0, 0.5, 0.5, 1.0, 1.0, 0.5, 1.0, 1.0, 0.55, 0.55, 0.6, 0.6, 1.0, 1.0, 1.0, 1.0, 0.55, 0.55, 1.0, 1.0, 0.55, 0.6, 1.0, 1.0, 1.0, 1.0, 1.0, 1.0, 1.0, 1.0, 1.0, 1.0, 1.0, 1.0, 1.0, 1.0, 1.0, 1.0, 1.0, 1.0, 1.0, 1.0, 1.0, 1.0, 1.0, 1.0, 1.0, 1.0, 1.0, 1.0, 1.0, 1.0, 1.0, 1.0, 1.0, 1.0, 1.0, 1.0, 1.0, 1.0, 1.0, 1.0, 1.0, 1.0, 1.0, 1.0, 1.0, 1.0, 1.0, 1.0, 1.0, 1.0, 1.0, 1.0, 1.0, 1.0, 1.0, 1.0, 1.0, 1.0]): _vg.add([_i], _w, 'REPLACE')
_vg = ob_model.vertex_groups.new(name='D_foot.L')
for _i, _w in zip([252, 253, 254, 255, 260, 261, 264, 265, 268, 269, 270, 271, 272, 273, 274, 275, 282, 283, 284, 285, 286, 287, 288, 289, 290, 291, 292, 293, 294, 298, 299, 300, 301, 302, 303, 304, 756, 757, 758, 759, 760, 761, 762, 763], [0.45, 0.45, 0.4, 0.4, 0.45, 0.45, 0.45, 0.4, 1.0, 1.0, 1.0, 1.0, 1.0, 1.0, 1.0, 1.0, 1.0, 1.0, 1.0, 0.65, 0.65, 0.65, 1.0, 1.0, 1.0, 1.0, 1.0, 1.0, 1.0, 1.0, 1.0, 1.0, 1.0, 1.0, 1.0, 1.0, 0.25, 0.25, 0.25, 0.25, 0.25, 0.35, 0.5, 0.5]): _vg.add([_i], _w, 'REPLACE')
_vg = ob_model.vertex_groups.new(name='D_toe.L')
for _i, _w in zip([276, 277, 278, 279, 280, 281, 282, 283, 284, 285, 286, 287, 295, 296, 297, 298, 299, 756, 757, 758, 759, 760, 761, 762, 763], [1.0, 1.0, 1.0, 1.0, 1.0, 1.0, 0.35, 0.35, 0.35, 0.55, 0.55, 0.55, 1.0, 1.0, 1.0, 0.5, 0.5, 0.75, 0.75, 0.75, 0.75, 0.75, 0.65, 0.65, 0.65]): _vg.add([_i], _w, 'REPLACE')
_vg = ob_model.vertex_groups.new(name='D_shoulder.L')
for _i, _w in zip([39, 40, 43, 44, 49, 50, 64, 67, 79, 81, 89, 90, 122, 135, 136, 137, 138, 139, 140, 141, 422, 433, 435, 436, 437, 438, 439, 440, 450, 451, 452, 455, 457, 458, 460, 469], [1.0, 1.0, 1.0, 1.0, 1.0, 1.0, 1.0, 1.0, 0.8, 0.8, 0.8, 0.3, 0.5, 1.0, 1.0, 0.3, 1.0, 1.0, 1.0, 1.0, 0.3, 1.0, 1.0, 1.0, 0.8, 1.0, 1.0, 1.0, 0.8, 1.0, 1.0, 0.8, 1.0, 1.0, 0.5, 0.3]): _vg.add([_i], _w, 'REPLACE')
_vg = ob_model.vertex_groups.new(name='D_upperarm.L')
for _i, _w in zip([39, 40, 64, 90, 91, 92, 93, 94, 95, 96, 97, 98, 99, 100, 101, 102, 103, 104, 105, 106, 107, 108, 121, 123, 124, 125, 126, 127, 128, 129, 134, 137, 139, 141, 422, 454, 469], [0.2, 0.2, 0.2, 0.1, 0.5, 0.5, 0.5, 0.5, 0.5, 0.25, 1.0, 1.0, 1.0, 1.0, 1.0, 1.0, 1.0, 1.0, 1.0, 1.0, 1.0, 1.0, 0.5, 0.5, 0.75, 0.5, 1.0, 1.0, 1.0, 1.0, 0.1, 0.1, 0.8, 0.8, 0.1, 0.1, 0.1]): _vg.add([_i], _w, 'REPLACE')
_vg = ob_model.vertex_groups.new(name='D_forearm.L')
for _i, _w in zip([94, 95, 96, 109, 110, 111, 112, 113, 114, 115, 116, 117, 118, 119, 120, 125, 130, 131, 132, 133, 668, 669, 670, 671, 672, 673, 674, 675, 676, 677, 678, 679, 680, 681, 682, 683, 684, 685, 686, 687, 688, 689, 690, 691], [0.5, 0.5, 0.75, 1.0, 1.0, 1.0, 1.0, 1.0, 1.0, 1.0, 1.0, 1.0, 1.0, 1.0, 1.0, 0.5, 1.0, 1.0, 1.0, 1.0, 0.5, 0.5, 0.5, 0.5, 0.5, 0.5, 0.5, 0.5, 1.0, 1.0, 1.0, 1.0, 1.0, 1.0, 1.0, 1.0, 1.0, 1.0, 1.0, 1.0, 1.0, 1.0, 1.0, 1.0]): _vg.add([_i], _w, 'REPLACE')
_vg = ob_model.vertex_groups.new(name='D_hand.L')
for _i, _w in zip([613, 614, 615, 616, 617, 618, 619, 620, 623, 624, 625, 626, 627, 628, 629, 630, 631, 632, 633, 640, 641, 642, 643, 644, 645, 646, 647, 648, 649, 650, 651, 652, 653, 654, 655, 656, 657, 658, 659, 660, 661, 662, 663, 664, 665, 666, 667, 668, 669, 670, 671, 672, 673, 674, 675], [1.0, 1.0, 1.0, 1.0, 1.0, 1.0, 1.0, 1.0, 1.0, 1.0, 1.0, 1.0, 1.0, 1.0, 1.0, 1.0, 1.0, 1.0, 1.0, 1.0, 1.0, 1.0, 1.0, 1.0, 1.0, 1.0, 1.0, 1.0, 1.0, 1.0, 1.0, 1.0, 1.0, 1.0, 1.0, 1.0, 1.0, 1.0, 1.0, 1.0, 1.0, 1.0, 1.0, 1.0, 1.0, 1.0, 1.0, 0.5, 0.5, 0.5, 0.5, 0.5, 0.5, 0.5, 0.5]): _vg.add([_i], _w, 'REPLACE')
_vg = ob_model.vertex_groups.new(name='D_thumb1.L')
for _i, _w in zip([625, 626, 631, 632, 634, 635, 637, 639, 642, 643, 648, 649, 659, 739], [1.0, 1.0, 1.0, 1.0, 1.0, 0.7, 0.0, 1.0, 1.0, 1.0, 1.0, 1.0, 1.0, 0.1]): _vg.add([_i], _w, 'REPLACE')
_vg = ob_model.vertex_groups.new(name='D_thumb2.L')
_vg.add([602, 603, 611, 612, 621, 622, 634, 635, 636, 637, 638, 639, 738, 739], 1.0, 'REPLACE')
_vg = ob_model.vertex_groups.new(name='D_thumb3.L')
for _i, _w in zip([601, 602, 603, 604, 605, 606, 607, 608, 609, 610, 611, 612], [1.0, 0.5, 1.0, 1.0, 1.0, 1.0, 1.0, 1.0, 1.0, 1.0, 1.0, 0.5]): _vg.add([_i], _w, 'REPLACE')
_vg = ob_model.vertex_groups.new(name='D_palm4.L')
_vg.add([591, 592, 593, 595, 614, 615, 616, 618, 640, 641, 645, 647, 655, 656, 657, 660], 1.0, 'REPLACE')
_vg = ob_model.vertex_groups.new(name='D_finger41.L')
for _i, _w in zip([584, 585, 586, 587, 588, 590, 591, 592, 593, 594, 595, 596, 730, 731], [1.0, 1.0, 1.0, 1.0, 1.0, 1.0, 1.0, 0.8, 0.8, 1.0, 1.0, 1.0, 1.0, 1.0]): _vg.add([_i], _w, 'REPLACE')
_vg = ob_model.vertex_groups.new(name='D_finger42.L')
_vg.add([573, 574, 576, 577, 578, 579, 580, 581, 582, 586, 589, 590, 594, 596, 597, 598], 1.0, 'REPLACE')
_vg = ob_model.vertex_groups.new(name='D_finger43.L')
_vg.add([569, 570, 571, 572, 575, 582, 583, 589, 597, 598, 599, 600], 1.0, 'REPLACE')
_vg = ob_model.vertex_groups.new(name='D_palm3.L')
_vg.add([559, 560, 561, 563, 613, 617, 624, 628, 644, 645, 646, 647, 651, 657, 658, 660], 1.0, 'REPLACE')
_vg = ob_model.vertex_groups.new(name='D_finger31.L')
for _i, _w in zip([552, 553, 554, 555, 556, 558, 559, 560, 561, 562, 563, 564, 732, 733], [1.0, 1.0, 1.0, 1.0, 1.0, 1.0, 1.0, 0.8, 0.8, 1.0, 1.0, 1.0, 1.0, 1.0]): _vg.add([_i], _w, 'REPLACE')
_vg = ob_model.vertex_groups.new(name='D_finger32.L')
_vg.add([541, 542, 544, 545, 546, 547, 548, 549, 550, 554, 557, 558, 562, 564, 565, 566], 1.0, 'REPLACE')
_vg = ob_model.vertex_groups.new(name='D_finger33.L')
_vg.add([537, 538, 539, 540, 543, 550, 551, 557, 565, 566, 567, 568], 1.0, 'REPLACE')
_vg = ob_model.vertex_groups.new(name='D_palm2.L')
for _i, _w in zip([527, 528, 529, 531, 620, 623, 627, 633, 642, 644, 646, 648, 649, 651, 652, 658, 659], [1.0, 0.8, 1.0, 1.0, 1.0, 1.0, 1.0, 1.0, 1.0, 1.0, 1.0, 1.0, 1.0, 1.0, 1.0, 1.0, 1.0]): _vg.add([_i], _w, 'REPLACE')
_vg = ob_model.vertex_groups.new(name='D_finger21.L')
for _i, _w in zip([520, 521, 522, 523, 524, 526, 527, 528, 529, 530, 531, 532, 734, 735], [1.0, 1.0, 1.0, 1.0, 1.0, 1.0, 1.0, 0.8, 0.8, 1.0, 1.0, 1.0, 1.0, 1.0]): _vg.add([_i], _w, 'REPLACE')
_vg = ob_model.vertex_groups.new(name='D_finger22.L')
_vg.add([509, 510, 512, 513, 514, 515, 516, 517, 518, 522, 525, 526, 530, 532, 533, 534], 1.0, 'REPLACE')
_vg = ob_model.vertex_groups.new(name='D_finger23.L')
_vg.add([505, 506, 507, 508, 511, 518, 519, 525, 533, 534, 535, 536], 1.0, 'REPLACE')
_vg = ob_model.vertex_groups.new(name='D_palm1.L')
_vg.add([494, 495, 498, 499, 619, 629, 630, 631, 632, 642, 643, 648, 649, 650, 659], 1.0, 'REPLACE')
_vg = ob_model.vertex_groups.new(name='D_finger11.L')
for _i, _w in zip([485, 486, 487, 488, 493, 494, 495, 496, 497, 498, 499, 500, 736, 737], [1.0, 1.0, 1.0, 1.0, 1.0, 1.0, 1.0, 1.0, 1.0, 0.8, 0.8, 1.0, 1.0, 1.0]): _vg.add([_i], _w, 'REPLACE')
_vg = ob_model.vertex_groups.new(name='D_finger12.L')
_vg.add([474, 475, 483, 484, 485, 486, 487, 488, 489, 490, 491, 492, 501, 502, 503, 504], 1.0, 'REPLACE')
_vg = ob_model.vertex_groups.new(name='D_finger13.L')
_vg.add([473, 474, 475, 476, 477, 478, 479, 480, 481, 482, 483, 484], 1.0, 'REPLACE')
_vg = ob_model.vertex_groups.new(name='D_hairPony1.L')
for _i, _w in zip([199, 200, 201, 202, 203, 204, 205, 206, 207, 208, 209, 210, 211, 215, 216, 217, 218, 219, 220, 221], [0.5, 0.5, 0.5, 0.5, 0.5, 0.5, 0.5, 0.5, 1.0, 1.0, 1.0, 1.0, 0.5, 0.5, 1.0, 0.5, 0.5, 0.5, 0.5, 0.5]): _vg.add([_i], _w, 'REPLACE')
_vg = ob_model.vertex_groups.new(name='D_hairPony2.L')
for _i, _w in zip([217, 218, 219, 220, 221, 228, 229, 230, 231, 232], [0.5, 0.5, 0.5, 0.5, 0.5, 0.5, 0.5, 0.5, 0.5, 0.5]): _vg.add([_i], _w, 'REPLACE')
_vg = ob_model.vertex_groups.new(name='D_hairPony3.L')
for _i, _w in zip([222, 223, 224, 225, 226, 228, 229, 230, 231, 232], [0.5, 0.5, 0.5, 0.5, 0.5, 0.5, 0.5, 0.5, 0.5, 0.5]): _vg.add([_i], _w, 'REPLACE')
_vg = ob_model.vertex_groups.new(name='D_hairPony4.L')
for _i, _w in zip([222, 223, 224, 225, 226, 227], [0.5, 0.5, 0.5, 0.5, 0.5, 1.0]): _vg.add([_i], _w, 'REPLACE')
_vg = ob_model.vertex_groups.new(name='D_hairBangs41.L')
for _i, _w in zip([166, 167, 234, 235, 236, 237], [0.5, 0.5, 1.0, 1.0, 1.0, 1.0]): _vg.add([_i], _w, 'REPLACE')
_vg = ob_model.vertex_groups.new(name='D_hairBangs42.L')
_vg.add([234, 235, 236, 237], 1.0, 'REPLACE')
_vg = ob_model.vertex_groups.new(name='D_hairBangs43.L')
_vg.add([233], 1.0, 'REPLACE')
_vg = ob_model.vertex_groups.new(name='D_hairBangs3.L')
for _i, _w in zip([32, 33, 167, 168], [1.0, 1.0, 0.5, 0.5]): _vg.add([_i], _w, 'REPLACE')
_vg = ob_model.vertex_groups.new(name='D_hairBangs2.L')
for _i, _w in zip([168, 246, 248], [0.5, 0.5, 1.0]): _vg.add([_i], _w, 'REPLACE')
_vg = ob_model.vertex_groups.new(name='D_hairBangs1.L')
for _i, _w in zip([246, 247, 249, 250], [0.5, 0.5, 1.0, 1.0]): _vg.add([_i], _w, 'REPLACE')
_vg = ob_model.vertex_groups.new(name='D_hairBack4.L')
for _i, _w in zip([170, 172, 238, 239], [0.5, 0.5, 1.0, 1.0]): _vg.add([_i], _w, 'REPLACE')
_vg = ob_model.vertex_groups.new(name='D_hairBack3.L')
for _i, _w in zip([172, 173, 240, 241], [0.5, 0.5, 1.0, 1.0]): _vg.add([_i], _w, 'REPLACE')
_vg = ob_model.vertex_groups.new(name='D_hairBack2.L')
for _i, _w in zip([173, 176, 242, 243], [0.5, 0.5, 1.0, 1.0]): _vg.add([_i], _w, 'REPLACE')
_vg = ob_model.vertex_groups.new(name='D_hairBack1.L')
for _i, _w in zip([176, 180, 244, 245], [0.5, 0.5, 1.0, 1.0]): _vg.add([_i], _w, 'REPLACE')
_vg = ob_model.vertex_groups.new(name='D_thigh.R')
_vg = ob_model.vertex_groups.new(name='D_shin.R')
_vg = ob_model.vertex_groups.new(name='D_foot.R')
_vg = ob_model.vertex_groups.new(name='D_toe.R')
_vg = ob_model.vertex_groups.new(name='D_shoulder.R')
_vg = ob_model.vertex_groups.new(name='D_upperarm.R')
_vg = ob_model.vertex_groups.new(name='D_forearm.R')
_vg = ob_model.vertex_groups.new(name='D_hand.R')
_vg = ob_model.vertex_groups.new(name='D_thumb1.R')
_vg = ob_model.vertex_groups.new(name='D_thumb2.R')
_vg = ob_model.vertex_groups.new(name='D_thumb3.R')
_vg = ob_model.vertex_groups.new(name='D_palm4.R')
_vg = ob_model.vertex_groups.new(name='D_finger41.R')
_vg = ob_model.vertex_groups.new(name='D_finger42.R')
_vg = ob_model.vertex_groups.new(name='D_finger43.R')
_vg = ob_model.vertex_groups.new(name='D_palm3.R')
_vg = ob_model.vertex_groups.new(name='D_finger31.R')
_vg = ob_model.vertex_groups.new(name='D_finger32.R')
_vg = ob_model.vertex_groups.new(name='D_finger33.R')
_vg = ob_model.vertex_groups.new(name='D_palm2.R')
_vg = ob_model.vertex_groups.new(name='D_finger21.R')
_vg = ob_model.vertex_groups.new(name='D_finger22.R')
_vg = ob_model.vertex_groups.new(name='D_finger23.R')
_vg = ob_model.vertex_groups.new(name='D_palm1.R')
_vg = ob_model.vertex_groups.new(name='D_finger11.R')
_vg = ob_model.vertex_groups.new(name='D_finger12.R')
_vg = ob_model.vertex_groups.new(name='D_finger13.R')
_vg = ob_model.vertex_groups.new(name='D_hairPony1.R')
_vg = ob_model.vertex_groups.new(name='D_hairPony2.R')
_vg = ob_model.vertex_groups.new(name='D_hairPony3.R')
_vg = ob_model.vertex_groups.new(name='D_hairPony4.R')
_vg = ob_model.vertex_groups.new(name='D_hairBangs41.R')
_vg = ob_model.vertex_groups.new(name='D_hairBangs42.R')
_vg = ob_model.vertex_groups.new(name='D_hairBangs43.R')
_vg = ob_model.vertex_groups.new(name='D_hairBangs3.R')
_vg = ob_model.vertex_groups.new(name='D_hairBangs2.R')
_vg = ob_model.vertex_groups.new(name='D_hairBangs1.R')
_vg = ob_model.vertex_groups.new(name='D_hairBack4.R')
_vg = ob_model.vertex_groups.new(name='D_hairBack3.R')
_vg = ob_model.vertex_groups.new(name='D_hairBack2.R')
_vg = ob_model.vertex_groups.new(name='D_hairBack1.R')
_vg = ob_model.vertex_groups.new(name='model.L')
for _i, _w in zip([0, 1, 2, 3, 4, 5, 6, 7, 8, 9, 10, 11, 12, 13, 14, 15, 16, 17, 18, 19, 20, 21, 22, 23, 24, 25, 26, 27, 28, 29, 30, 31, 32, 33, 34, 35, 36, 37, 38, 39, 40, 41, 42, 43, 44, 45, 46, 47, 48, 49, 50, 51, 52, 53, 54, 55, 56, 57, 58, 59, 60, 61, 62, 63, 64, 65, 66, 67, 68, 69, 70, 71, 72, 73, 74, 75, 76, 77, 78, 79, 80, 81, 82, 83, 84, 85, 86, 87, 88, 89, 90, 91, 92, 93, 94, 95, 96, 97, 98, 99, 100, 101, 102, 103, 104, 105, 106, 107, 108, 109, 110, 111, 112, 113, 114, 115, 116, 117, 118, 119, 120, 121, 122, 123, 124, 125, 126, 127, 128, 129, 130, 131, 132, 133, 134, 135, 136, 137, 138, 139, 140, 141, 142, 143, 144, 145, 146, 147, 148, 149, 150, 151, 152, 153, 154, 155, 156, 157, 158, 159, 160, 161, 162, 163, 164, 165, 166, 167, 168, 169, 170, 171, 172, 173, 174, 175, 176, 177, 178, 179, 180, 181, 182, 183, 184, 185, 186, 187, 188, 189, 190, 191, 192, 193, 194, 195, 196, 197, 198, 199, 200, 201, 202, 203, 204, 205, 206, 207, 208, 209, 210, 211, 212, 213, 214, 215, 216, 217, 218, 219, 220, 221, 222, 223, 224, 225, 226, 227, 228, 229, 230, 231, 232, 233, 234, 235, 236, 237, 238, 239, 240, 241, 242, 243, 244, 245, 246, 247, 248, 249, 250, 251, 252, 253, 254, 255, 256, 257, 258, 259, 260, 261, 262, 263, 264, 265, 266, 267, 268, 269, 270, 271, 272, 273, 274, 275, 276, 277, 278, 279, 280, 281, 282, 283, 284, 285, 286, 287, 288, 289, 290, 291, 292, 293, 294, 295, 296, 297, 298, 299, 300, 301, 302, 303, 304, 305, 306, 307, 308, 309, 310, 311, 312, 313, 314, 315, 316, 317, 318, 319, 320, 321, 322, 323, 324, 325, 326, 327, 328, 329, 330, 331, 332, 333, 334, 335, 336, 337, 338, 339, 340, 341, 342, 343, 344, 345, 346, 347, 348, 349, 350, 351, 352, 353, 354, 355, 356, 357, 358, 359, 360, 361, 362, 363, 364, 365, 366, 367, 368, 369, 370, 371, 372, 373, 374, 375, 376, 377, 378, 379, 380, 381, 382, 383, 384, 385, 386, 387, 388, 389, 390, 391, 392, 393, 394, 395, 396, 397, 398, 399, 400, 401, 402, 403, 404, 405, 406, 407, 408, 409, 410, 411, 412, 413, 414, 415, 416, 417, 418, 419, 420, 421, 422, 423, 424, 425, 426, 427, 428, 429, 430, 431, 432, 433, 434, 435, 436, 437, 438, 439, 440, 441, 442, 443, 444, 445, 446, 447, 448, 449, 450, 451, 452, 453, 454, 455, 456, 457, 458, 459, 460, 461, 462, 463, 464, 465, 466, 467, 468, 469, 470, 471, 472, 473, 474, 475, 476, 477, 478, 479, 480, 481, 482, 483, 484, 485, 486, 487, 488, 489, 490, 491, 492, 493, 494, 495, 496, 497, 498, 499, 500, 501, 502, 503, 504, 505, 506, 507, 508, 509, 510, 511, 512, 513, 514, 515, 516, 517, 518, 519, 520, 521, 522, 523, 524, 525, 526, 527, 528, 529, 530, 531, 532, 533, 534, 535, 536, 537, 538, 539, 540, 541, 542, 543, 544, 545, 546, 547, 548, 549, 550, 551, 552, 553, 554, 555, 556, 557, 558, 559, 560, 561, 562, 563, 564, 565, 566, 567, 568, 569, 570, 571, 572, 573, 574, 575, 576, 577, 578, 579, 580, 581, 582, 583, 584, 585, 586, 587, 588, 589, 590, 591, 592, 593, 594, 595, 596, 597, 598, 599, 600, 601, 602, 603, 604, 605, 606, 607, 608, 609, 610, 611, 612, 613, 614, 615, 616, 617, 618, 619, 620, 621, 622, 623, 624, 625, 626, 627, 628, 629, 630, 631, 632, 633, 634, 635, 636, 637, 638, 639, 640, 641, 642, 643, 644, 645, 646, 647, 648, 649, 650, 651, 652, 653, 654, 655, 656, 657, 658, 659, 660, 661, 662, 663, 664, 665, 666, 667, 668, 669, 670, 671, 672, 673, 674, 675, 676, 677, 678, 679, 680, 681, 682, 683, 684, 685, 686, 687, 688, 689, 690, 691, 692, 693, 694, 695, 696, 697, 698, 699, 700, 701, 702, 703, 704, 705, 706, 707, 708, 709, 710, 711, 712, 713, 714, 715, 716, 717, 718, 719, 720, 721, 722, 723, 724, 725, 726, 727, 728, 729, 730, 731, 732, 733, 734, 735, 736, 737, 738, 739, 740, 741, 742, 743, 744, 745, 746, 747, 748, 749, 750, 751, 752, 753, 754, 755, 756, 757, 758, 759, 760, 761, 762, 763], [1.0, 0.5, 1.0, 1.0, 1.0, 1.0, 0.5, 0.5, 0.5, 0.5, 0.5, 0.5, 1.0, 1.0, 1.0, 1.0, 1.0, 1.0, 1.0, 1.0, 0.5, 1.0, 1.0, 1.0, 0.5, 1.0, 1.0, 1.0, 1.0, 1.0, 1.0, 0.5, 1.0, 1.0, 0.5, 1.0, 1.0, 1.0, 1.0, 1.0, 1.0, 1.0, 1.0, 1.0, 1.0, 1.0, 1.0, 1.0, 1.0, 1.0, 1.0, 1.0, 1.0, 1.0, 1.0, 0.5, 1.0, 1.0, 1.0, 1.0, 1.0, 1.0, 1.0, 1.0, 1.0, 1.0, 1.0, 1.0, 1.0, 1.0, 1.0, 0.5, 1.0, 1.0, 1.0, 1.0, 1.0, 1.0, 1.0, 1.0, 1.0, 1.0, 1.0, 1.0, 1.0, 1.0, 1.0, 1.0, 1.0, 1.0, 1.0, 1.0, 1.0, 1.0, 1.0, 1.0, 1.0, 1.0, 1.0, 1.0, 1.0, 1.0, 1.0, 1.0, 1.0, 1.0, 1.0, 1.0, 1.0, 1.0, 1.0, 1.0, 1.0, 1.0, 1.0, 1.0, 1.0, 1.0, 1.0, 1.0, 1.0, 1.0, 1.0, 1.0, 1.0, 1.0, 1.0, 1.0, 1.0, 1.0, 1.0, 1.0, 1.0, 1.0, 1.0, 1.0, 1.0, 1.0, 1.0, 1.0, 1.0, 1.0, 1.0, 1.0, 1.0, 1.0, 1.0, 0.5, 0.5, 0.5, 0.5, 0.5, 0.5, 0.5, 0.5, 1.0, 1.0, 1.0, 1.0, 1.0, 1.0, 1.0, 1.0, 1.0, 1.0, 1.0, 1.0, 1.0, 1.0, 1.0, 1.0, 1.0, 1.0, 1.0, 1.0, 1.0, 1.0, 1.0, 1.0, 0.5, 0.5, 0.5, 0.5, 1.0, 0.5, 1.0, 1.0, 1.0, 1.0, 0.5, 1.0, 0.5, 0.5, 1.0, 1.0, 1.0, 1.0, 1.0, 1.0, 1.0, 1.0, 1.0, 1.0, 1.0, 1.0, 1.0, 1.0, 1.0, 1.0, 1.0, 1.0, 1.0, 1.0, 0.5, 1.0, 1.0, 1.0, 1.0, 1.0, 1.0, 1.0, 1.0, 1.0, 1.0, 1.0, 1.0, 1.0, 1.0, 1.0, 1.0, 1.0, 1.0, 1.0, 1.0, 1.0, 1.0, 1.0, 1.0, 1.0, 1.0, 1.0, 1.0, 1.0, 1.0, 1.0, 1.0, 1.0, 0.5, 1.0, 1.0, 1.0, 1.0, 1.0, 1.0, 1.0, 1.0, 1.0, 1.0, 1.0, 1.0, 1.0, 1.0, 1.0, 1.0, 1.0, 1.0, 1.0, 1.0, 1.0, 1.0, 1.0, 1.0, 1.0, 1.0, 1.0, 1.0, 1.0, 1.0, 1.0, 1.0, 1.0, 1.0, 1.0, 1.0, 1.0, 1.0, 1.0, 1.0, 1.0, 1.0, 1.0, 1.0, 1.0, 1.0, 1.0, 1.0, 1.0, 1.0, 1.0, 1.0, 1.0, 1.0, 1.0, 1.0, 1.0, 1.0, 1.0, 1.0, 1.0, 1.0, 1.0, 1.0, 1.0, 1.0, 1.0, 1.0, 1.0, 1.0, 1.0, 1.0, 1.0, 1.0, 1.0, 1.0, 1.0, 1.0, 1.0, 1.0, 1.0, 1.0, 1.0, 1.0, 1.0, 1.0, 1.0, 1.0, 1.0, 1.0, 1.0, 1.0, 1.0, 1.0, 1.0, 1.0, 1.0, 1.0, 1.0, 1.0, 1.0, 1.0, 1.0, 1.0, 1.0, 0.5, 1.0, 1.0, 1.0, 1.0, 1.0, 1.0, 0.5, 1.0, 1.0, 1.0, 1.0, 1.0, 0.5, 0.5, 0.4762, 0.5, 1.0, 1.0, 0.5, 0.5, 1.0, 1.0, 0.5, 1.0, 1.0, 1.0, 1.0, 1.0, 1.0, 1.0, 0.5, 1.0, 1.0, 1.0, 1.0, 1.0, 1.0, 1.0, 1.0, 1.0, 1.0, 1.0, 1.0, 1.0, 1.0, 1.0, 1.0, 1.0, 1.0, 1.0, 1.0, 1.0, 1.0, 1.0, 1.0, 1.0, 1.0, 1.0, 0.5, 0.5, 0.5, 0.5, 0.5, 0.5, 1.0, 1.0, 1.0, 1.0, 1.0, 1.0, 1.0, 1.0, 1.0, 1.0, 1.0, 1.0, 1.0, 0.5, 0.5, 1.0, 0.5, 1.0, 1.0, 1.0, 1.0, 1.0, 1.0, 0.5, 0.5, 1.0, 1.0, 0.5, 1.0, 1.0, 1.0, 0.5, 1.0, 1.0, 1.0, 1.0, 1.0, 1.0, 1.0, 1.0, 1.0, 1.0, 1.0, 1.0, 1.0, 1.0, 0.5, 1.0, 1.0, 1.0, 1.0, 1.0, 1.0, 1.0, 0.5, 1.0, 1.0, 1.0, 1.0, 1.0, 1.0, 1.0, 1.0, 1.0, 1.0, 1.0, 1.0, 1.0, 1.0, 1.0, 1.0, 1.0, 1.0, 1.0, 1.0, 1.0, 1.0, 1.0, 1.0, 1.0, 1.0, 1.0, 1.0, 1.0, 1.0, 1.0, 1.0, 1.0, 1.0, 1.0, 1.0, 1.0, 1.0, 1.0, 1.0, 1.0, 1.0, 1.0, 1.0, 1.0, 1.0, 1.0, 1.0, 1.0, 1.0, 1.0, 1.0, 1.0, 1.0, 1.0, 1.0, 1.0, 1.0, 1.0, 1.0, 1.0, 1.0, 1.0, 1.0, 1.0, 1.0, 1.0, 1.0, 1.0, 1.0, 1.0, 1.0, 1.0, 1.0, 1.0, 1.0, 1.0, 1.0, 1.0, 1.0, 1.0, 1.0, 1.0, 1.0, 1.0, 1.0, 1.0, 1.0, 1.0, 1.0, 1.0, 1.0, 1.0, 1.0, 1.0, 1.0, 1.0, 1.0, 1.0, 1.0, 1.0, 1.0, 1.0, 1.0, 1.0, 1.0, 1.0, 1.0, 1.0, 1.0, 1.0, 1.0, 1.0, 1.0, 1.0, 1.0, 1.0, 1.0, 1.0, 1.0, 1.0, 1.0, 1.0, 1.0, 1.0, 1.0, 1.0, 1.0, 1.0, 1.0, 1.0, 1.0, 1.0, 1.0, 1.0, 1.0, 1.0, 1.0, 1.0, 1.0, 1.0, 1.0, 1.0, 1.0, 1.0, 1.0, 1.0, 1.0, 1.0, 1.0, 1.0, 1.0, 1.0, 1.0, 1.0, 1.0, 1.0, 1.0, 1.0, 1.0, 1.0, 1.0, 1.0, 1.0, 1.0, 1.0, 1.0, 1.0, 1.0, 1.0, 1.0, 1.0, 1.0, 1.0, 1.0, 1.0, 1.0, 1.0, 1.0, 1.0, 1.0, 1.0, 1.0, 1.0, 1.0, 1.0, 1.0, 1.0, 1.0, 1.0, 1.0, 1.0, 1.0, 1.0, 1.0, 1.0, 1.0, 1.0, 1.0, 1.0, 1.0, 1.0, 1.0, 1.0, 1.0, 1.0, 1.0, 1.0, 1.0, 1.0, 1.0, 1.0, 1.0, 1.0, 1.0, 1.0, 1.0, 1.0, 1.0, 1.0, 1.0, 1.0, 1.0, 1.0, 1.0, 1.0, 1.0, 1.0, 1.0, 1.0, 1.0, 1.0, 1.0, 1.0, 1.0, 1.0, 1.0, 1.0, 1.0, 1.0, 1.0, 1.0, 1.0, 1.0, 1.0, 1.0, 0.5, 0.5, 0.5, 1.0, 1.0, 1.0, 0.5, 1.0, 1.0, 1.0, 1.0, 1.0, 1.0, 1.0, 1.0, 1.0, 1.0, 1.0, 1.0, 1.0, 1.0, 1.0, 1.0, 1.0, 1.0, 1.0, 1.0, 1.0, 1.0, 1.0, 1.0, 1.0, 1.0, 1.0, 1.0, 1.0, 1.0, 1.0, 1.0, 1.0, 1.0, 1.0, 1.0, 1.0, 1.0]): _vg.add([_i], _w, 'REPLACE')
_m = ob_model.modifiers.new('Mirror', 'MIRROR')
_m.use_clip = True
_m = ob_model.modifiers.new('Armature', 'ARMATURE')
_m.object = ob_armature
_m.use_deform_preserve_volume = True
ob_eye.location = (0.0, 0.0, 0.0)
ob_eye.rotation_euler = (0.1997, -0.0, 0.0)
ob_eye.scale = (1.067, 1.067, 1.067)
ob_eye.lineart.crease_threshold = 0.0
_m = ob_eye.modifiers.new('Mirror', 'MIRROR')
ob_jacket.location = (0.0, 0.0, 0.0)
ob_jacket.hide_viewport = True
ob_jacket.lineart.crease_threshold = 0.0
_m = ob_jacket.modifiers.new('Mirror', 'MIRROR')
_m.use_clip = True
ob_wgt_shoulder_r.location = (-0.0007829, -0.03467, 0.9789)
ob_wgt_shoulder_r.rotation_euler = (0.03257, 0.0008158, 1.055)
ob_wgt_shoulder_r.scale = (0.08731, 0.087, 0.08731)
ob_wgt_shoulder_r.show_in_front = True
ob_wgt_shoulder_r.lineart.crease_threshold = 0.0
ob_wgt_shoulder_l.location = (0.0006395, -0.03501, 0.9798)
ob_wgt_shoulder_l.rotation_euler = (0.02737, 0.1066, -1.053)
ob_wgt_shoulder_l.scale = (0.08731, 0.08731, 0.08731)
ob_wgt_shoulder_l.show_in_front = True
ob_wgt_shoulder_l.lineart.crease_threshold = 0.0
ob_wgt_elbowtarget_r.location = (-0.1788, 0.4984, 0.7684)
ob_wgt_elbowtarget_r.empty_display_type = 'SPHERE'
ob_wgt_elbowtarget_r.empty_display_size = 0.03
ob_wgt_elbowtarget_r.empty_image_offset = (0.0, 0.0)
ob_wgt_elbowtarget_r.lineart.crease_threshold = 0.0
ob_wgt_elbowtrack_r.location = (-0.1789, 0.00143, 0.7683)
ob_wgt_elbowtrack_r.scale = (0.08279, 0.08279, 0.08279)
ob_wgt_elbowtrack_r.lineart.crease_threshold = 0.0
ob_wgt_elbowtarget_l.location = (0.1788, 0.4984, 0.7684)
ob_wgt_elbowtarget_l.empty_display_type = 'SPHERE'
ob_wgt_elbowtarget_l.empty_display_size = 0.03
ob_wgt_elbowtarget_l.empty_image_offset = (0.0, 0.0)
ob_wgt_elbowtarget_l.lineart.crease_threshold = 0.0
ob_wgt_elbowtrack_l.location = (0.1788, -0.00119, 0.7683)
ob_wgt_elbowtrack_l.scale = (0.1, 0.1, 0.1)
ob_wgt_elbowtrack_l.lineart.crease_threshold = 0.0
ob_wgt_handik_l.location = (0.2729, -0.007173, 0.6091)
ob_wgt_handik_l.rotation_euler = (-2.102, 0.03837, 1.575)
ob_wgt_handik_l.scale = (0.06345, 0.06345, 0.06345)
ob_wgt_handik_l.lineart.crease_threshold = 0.0
ob_wgt_handik_r.location = (-0.2729, -0.007173, 0.6091)
ob_wgt_handik_r.rotation_euler = (-2.105, -0.03464, -1.575)
ob_wgt_handik_r.scale = (0.06345, 0.06345, 0.06345)
ob_wgt_handik_r.lineart.crease_threshold = 0.0
ob_wgt_handfk_r.location = (-0.2729, -0.007173, 0.6091)
ob_wgt_handfk_r.rotation_euler = (-2.105, -0.03464, -1.575)
ob_wgt_handfk_r.scale = (0.06345, 0.06345, 0.06345)
ob_wgt_handfk_r.lineart.crease_threshold = 0.0
ob_wgt_handfk_l.location = (0.2729, -0.007173, 0.6091)
ob_wgt_handfk_l.rotation_euler = (-2.102, 0.03837, 1.575)
ob_wgt_handfk_l.scale = (0.06345, 0.06345, 0.06345)
ob_wgt_handfk_l.lineart.crease_threshold = 0.0
ob_wgt_upperarmfk_r.location = (-0.07474, 0.005133, 0.9451)
ob_wgt_upperarmfk_r.rotation_euler = (1.038, 3.177, -4.712)
ob_wgt_upperarmfk_r.scale = (0.2047, 0.2051, 0.2051)
ob_wgt_upperarmfk_r.show_axis = True
ob_wgt_upperarmfk_r.lineart.crease_threshold = 0.0
ob_wgt_forearmfk_r.location = (-0.1787, -0.001571, 0.7686)
ob_wgt_forearmfk_r.rotation_euler = (1.526, 2.608, -3.169)
ob_wgt_forearmfk_r.scale = (0.1851, 0.1852, 0.1852)
ob_wgt_forearmfk_r.show_axis = True
ob_wgt_forearmfk_r.lineart.crease_threshold = 0.0
ob_wgt_forearmfk_l.location = (0.1788, -0.001579, 0.7684)
ob_wgt_forearmfk_l.rotation_euler = (1.612, 2.608, 0.02074)
ob_wgt_forearmfk_l.scale = (0.1851, 0.1851, 0.1851)
ob_wgt_forearmfk_l.show_axis = True
ob_wgt_forearmfk_l.lineart.crease_threshold = 0.0
ob_wgt_upperarmfk_l.location = (0.07443, 0.004623, 0.9449)
ob_wgt_upperarmfk_l.rotation_euler = (1.037, 3.106, -1.571)
ob_wgt_upperarmfk_l.scale = (0.2053, 0.2053, 0.2053)
ob_wgt_upperarmfk_l.show_axis = True
ob_wgt_upperarmfk_l.lineart.crease_threshold = 0.0
ob_wgt_torso.location = (1.179e-23, -0.01989, 0.7262)
ob_wgt_torso.scale = (0.1999, 0.1999, 0.1999)
ob_wgt_torso.show_in_front = True
ob_wgt_torso.lineart.crease_threshold = 0.0
ob_wgt_chest.location = (0.0, -0.02125, 0.8662)
ob_wgt_chest.rotation_euler = (1.345, 2.164e-16, 1.723e-16)
ob_wgt_chest.scale = (0.13, 0.13, 0.13)
ob_wgt_chest.show_axis = True
ob_wgt_chest.show_in_front = True
ob_wgt_chest.lineart.crease_threshold = 0.0
ob_wgt_spine.location = (0.0, -0.01989, 0.7262)
ob_wgt_spine.rotation_euler = (1.797, 2.164e-16, 2.719e-16)
ob_wgt_spine.scale = (0.09996, 0.09996, 0.09996)
ob_wgt_spine.show_axis = True
ob_wgt_spine.show_in_front = True
ob_wgt_spine.lineart.crease_threshold = 0.0
ob_wgt_hips.location = (0.0, -0.01548, 0.5987)
ob_wgt_hips.rotation_euler = (1.605, 2.219e-16, 2.295e-16)
ob_wgt_hips.scale = (0.06999, 0.06999, 0.06999)
ob_wgt_hips.show_axis = True
ob_wgt_hips.show_in_front = True
ob_wgt_hips.lineart.crease_threshold = 0.0

# ---- collection membership
col_collection_1.objects.link(ob_armature)
col_collection_1.objects.link(ob_model)
col_collection_1.objects.link(ob_eye)
col_collection_1.objects.link(ob_jacket)
col_collection_20.objects.link(ob_wgt_shoulder_r)
col_collection_20.objects.link(ob_wgt_shoulder_l)
col_collection_20.objects.link(ob_wgt_elbowtarget_r)
col_collection_20.objects.link(ob_wgt_elbowtrack_r)
col_collection_20.objects.link(ob_wgt_elbowtarget_l)
col_collection_20.objects.link(ob_wgt_elbowtrack_l)
col_collection_20.objects.link(ob_wgt_handik_l)
col_collection_20.objects.link(ob_wgt_handik_r)
col_collection_20.objects.link(ob_wgt_handfk_r)
col_collection_20.objects.link(ob_wgt_handfk_l)
col_collection_20.objects.link(ob_wgt_upperarmfk_r)
col_collection_20.objects.link(ob_wgt_forearmfk_r)
col_collection_20.objects.link(ob_wgt_forearmfk_l)
col_collection_20.objects.link(ob_wgt_upperarmfk_l)
col_collection_20.objects.link(ob_wgt_torso)
col_collection_20.objects.link(ob_wgt_chest)
col_collection_20.objects.link(ob_wgt_spine)
col_collection_20.objects.link(ob_wgt_hips)

# ---- scene / render settings (as saved in the file)
scene.frame_start = 1; scene.frame_end = 250; scene.frame_set(1)
scene.render.engine = 'CYCLES'
scene.render.resolution_percentage = 50
scene.render.dither_intensity = 0.0
scene.cycles.use_denoising = False
scene.cycles.samples = 256
scene.cycles.sampling_pattern = 'TABULATED_SOBOL'
scene.cycles.light_sampling_threshold = 0.0
scene.cycles.use_adaptive_sampling = False
scene.cycles.use_light_tree = False
scene.cycles.blur_glossy = 0.0
scene.cycles.sample_clamp_indirect = 0.0
scene.view_settings.view_transform = 'Standard'
bpy.context.view_layer.update()

# ---- added for rendering (the .blend has no active camera and no usable light): camera, sun
cam_auto = bpy.data.cameras.new('AutoCamera')
cam_auto.lens = 50.0
cam_auto.sensor_width = 36.0
cam_auto.clip_end = 1000.0
ob_auto_camera = bpy.data.objects.new('AutoCamera', cam_auto)
scene.collection.objects.link(ob_auto_camera)
ob_auto_camera.location = (1.51924, -1.65257, 1.88375)
ob_auto_camera.rotation_euler = (1.09748, -7.21219e-08, 0.694738)
scene.camera = ob_auto_camera
light_auto_sun = bpy.data.lights.new('AutoSun', 'SUN')
light_auto_sun.energy = 3.0
light_auto_sun.angle = 0.0523599
ob_auto_sun = bpy.data.objects.new('AutoSun', light_auto_sun)
scene.collection.objects.link(ob_auto_sun)
ob_auto_sun.rotation_euler = (0.872665, 0.174533, 0.523599)
bpy.context.view_layer.update()
